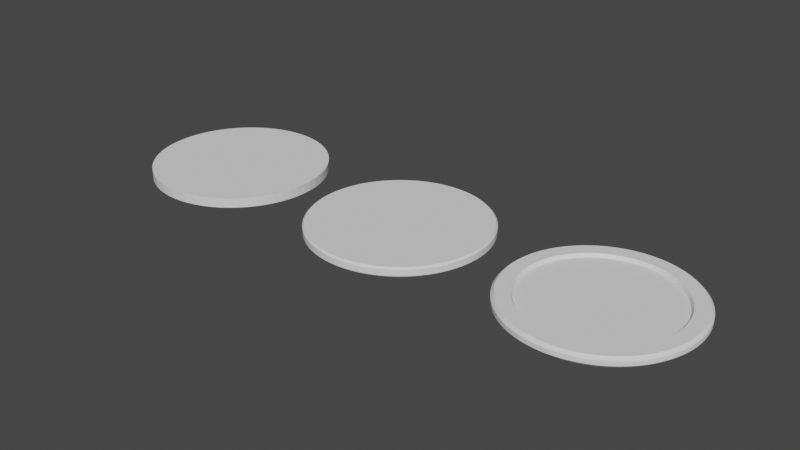 # Source: Basic_Circles.blend  (saved by Blender 2.81.16; exported with 4.5.12 LTS)
import bpy
from mathutils import Matrix  # noqa: F401  (used for matrix-valued properties, if any)

bpy.ops.wm.read_factory_settings(use_empty=True)
scene = bpy.context.scene
scene.name = 'Scene'

# ---- collections
col_collection = bpy.data.collections.new('Collection'); scene.collection.children.link(col_collection)

# ---- world
world_world = bpy.data.worlds.new('World'); scene.world = world_world
world_world.use_nodes = True; world_world.node_tree.nodes.clear()
_N = world_world.node_tree.nodes; _L = world_world.node_tree.links
n0 = _N.new('ShaderNodeOutputWorld'); n0.name = 'World Output'; n0.location = (300, 300)
n1 = _N.new('ShaderNodeBackground'); n1.name = 'Background'; n1.location = (10, 300)
n1.inputs[0].default_value = (0.05088, 0.05088, 0.05088, 1.0)
_L.new(n1.outputs[0], n0.inputs[0])
n0.is_active_output = True
world_world.color = (0.05088, 0.05088, 0.05088)
world_world.use_sun_shadow = False
world_world.sun_shadow_jitter_overblur = 0.0

# ---- meshes
me_cylinder_005 = bpy.data.meshes.new('Cylinder.005')
me_cylinder_005.from_pydata([(6.39e-07, 1.0, -0.05512), (6.39e-07, 1.0, 0.05512), (0.09802, 0.9952, -0.05512), (0.09802, 0.9952, 0.05512), (0.1951, 0.9808, -0.05512), (0.1951, 0.9808, 0.05512), (0.2903, 0.9569, -0.05512), (0.2903, 0.9569, 0.05512), (0.3827, 0.9239, -0.05512), (0.3827, 0.9239, 0.05512), (0.4714, 0.8819, -0.05512), (0.4714, 0.8819, 0.05512), (0.5556, 0.8315, -0.05512), (0.5556, 0.8315, 0.05512), (0.6344, 0.773, -0.05512), (0.6344, 0.773, 0.05512), (0.7071, 0.7071, -0.05512), (0.7071, 0.7071, 0.05512), (0.773, 0.6344, -0.05512), (0.773, 0.6344, 0.05512), (0.8315, 0.5556, -0.05512), (0.8315, 0.5556, 0.05512), (0.8819, 0.4714, -0.05512), (0.8819, 0.4714, 0.05512), (0.9239, 0.3827, -0.05512), (0.9239, 0.3827, 0.05512), (0.9569, 0.2903, -0.05512), (0.9569, 0.2903, 0.05512), (0.9808, 0.1951, -0.05512), (0.9808, 0.1951, 0.05512), (0.9952, 0.09802, -0.05512), (0.9952, 0.09802, 0.05512), (1.0, 8.202e-08, -0.05512), (1.0, 8.202e-08, 0.05512), (0.9952, -0.09802, -0.05512), (0.9952, -0.09802, 0.05512), (0.9808, -0.1951, -0.05512), (0.9808, -0.1951, 0.05512), (0.9569, -0.2903, -0.05512), (0.9569, -0.2903, 0.05512), (0.9239, -0.3827, -0.05512), (0.9239, -0.3827, 0.05512), (0.8819, -0.4714, -0.05512), (0.8819, -0.4714, 0.05512), (0.8315, -0.5556, -0.05512), (0.8315, -0.5556, 0.05512), (0.773, -0.6344, -0.05512), (0.773, -0.6344, 0.05512), (0.7071, -0.7071, -0.05512), (0.7071, -0.7071, 0.05512), (0.6344, -0.773, -0.05512), (0.6344, -0.773, 0.05512), (0.5556, -0.8315, -0.05512), (0.5556, -0.8315, 0.05512), (0.4714, -0.8819, -0.05512), (0.4714, -0.8819, 0.05512), (0.3827, -0.9239, -0.05512), (0.3827, -0.9239, 0.05512), (0.2903, -0.9569, -0.05512), (0.2903, -0.9569, 0.05512), (0.1951, -0.9808, -0.05512), (0.1951, -0.9808, 0.05512), (0.09802, -0.9952, -0.05512), (0.09802, -0.9952, 0.05512), (-1.637e-07, -1.0, -0.05512), (-1.637e-07, -1.0, 0.05512), (-0.09802, -0.9952, -0.05512), (-0.09802, -0.9952, 0.05512), (-0.1951, -0.9808, -0.05512), (-0.1951, -0.9808, 0.05512), (-0.2903, -0.9569, -0.05512), (-0.2903, -0.9569, 0.05512), (-0.3827, -0.9239, -0.05512), (-0.3827, -0.9239, 0.05512), (-0.4714, -0.8819, -0.05512), (-0.4714, -0.8819, 0.05512), (-0.5556, -0.8315, -0.05512), (-0.5556, -0.8315, 0.05512), (-0.6344, -0.773, -0.05512), (-0.6344, -0.773, 0.05512), (-0.7071, -0.7071, -0.05512), (-0.7071, -0.7071, 0.05512), (-0.773, -0.6344, -0.05512), (-0.773, -0.6344, 0.05512), (-0.8315, -0.5556, -0.05512), (-0.8315, -0.5556, 0.05512), (-0.8819, -0.4714, -0.05512), (-0.8819, -0.4714, 0.05512), (-0.9239, -0.3827, -0.05512), (-0.9239, -0.3827, 0.05512), (-0.9569, -0.2903, -0.05512), (-0.9569, -0.2903, 0.05512), (-0.9808, -0.1951, -0.05512), (-0.9808, -0.1951, 0.05512), (-0.9952, -0.09802, -0.05512), (-0.9952, -0.09802, 0.05512), (-1.0, -2.2e-07, -0.05512), (-1.0, -2.2e-07, 0.05512), (-0.9952, 0.09802, -0.05512), (-0.9952, 0.09802, 0.05512), (-0.9808, 0.1951, -0.05512), (-0.9808, 0.1951, 0.05512), (-0.9569, 0.2903, -0.05512), (-0.9569, 0.2903, 0.05512), (-0.9239, 0.3827, -0.05512), (-0.9239, 0.3827, 0.05512), (-0.8819, 0.4714, -0.05512), (-0.8819, 0.4714, 0.05512), (-0.8315, 0.5556, -0.05512), (-0.8315, 0.5556, 0.05512), (-0.773, 0.6344, -0.05512), (-0.773, 0.6344, 0.05512), (-0.7071, 0.7071, -0.05512), (-0.7071, 0.7071, 0.05512), (-0.6344, 0.773, -0.05512), (-0.6344, 0.773, 0.05512), (-0.5556, 0.8315, -0.05512), (-0.5556, 0.8315, 0.05512), (-0.4714, 0.8819, -0.05512), (-0.4714, 0.8819, 0.05512), (-0.3827, 0.9239, -0.05512), (-0.3827, 0.9239, 0.05512), (-0.2903, 0.9569, -0.05512), (-0.2903, 0.9569, 0.05512), (-0.1951, 0.9808, -0.05512), (-0.1951, 0.9808, 0.05512), (-0.09802, 0.9952, -0.05512), (-0.09802, 0.9952, 0.05512)], [], [(0, 1, 3, 2), (2, 3, 5, 4), (4, 5, 7, 6), (6, 7, 9, 8), (8, 9, 11, 10), (10, 11, 13, 12), (12, 13, 15, 14), (14, 15, 17, 16), (16, 17, 19, 18), (18, 19, 21, 20), (20, 21, 23, 22), (22, 23, 25, 24), (24, 25, 27, 26), (26, 27, 29, 28), (28, 29, 31, 30), (30, 31, 33, 32), (32, 33, 35, 34), (34, 35, 37, 36), (36, 37, 39, 38), (38, 39, 41, 40), (40, 41, 43, 42), (42, 43, 45, 44), (44, 45, 47, 46), (46, 47, 49, 48), (48, 49, 51, 50), (50, 51, 53, 52), (52, 53, 55, 54), (54, 55, 57, 56), (56, 57, 59, 58), (58, 59, 61, 60), (60, 61, 63, 62), (62, 63, 65, 64), (64, 65, 67, 66), (66, 67, 69, 68), (68, 69, 71, 70), (70, 71, 73, 72), (72, 73, 75, 74), (74, 75, 77, 76), (76, 77, 79, 78), (78, 79, 81, 80), (80, 81, 83, 82), (82, 83, 85, 84), (84, 85, 87, 86), (86, 87, 89, 88), (88, 89, 91, 90), (90, 91, 93, 92), (92, 93, 95, 94), (94, 95, 97, 96), (96, 97, 99, 98), (98, 99, 101, 100), (100, 101, 103, 102), (102, 103, 105, 104), (104, 105, 107, 106), (106, 107, 109, 108), (108, 109, 111, 110), (110, 111, 113, 112), (112, 113, 115, 114), (114, 115, 117, 116), (116, 117, 119, 118), (118, 119, 121, 120), (120, 121, 123, 122), (122, 123, 125, 124), (3, 1, 127, 125, 123, 121, 119, 117, 115, 113, 111, 109, 107, 105, 103, 101, 99, 97, 95, 93, 91, 89, 87, 85, 83, 81, 79, 77, 75, 73, 71, 69, 67, 65, 63, 61, 59, 57, 55, 53, 51, 49, 47, 45, 43, 41, 39, 37, 35, 33, 31, 29, 27, 25, 23, 21, 19, 17, 15, 13, 11, 9, 7, 5), (124, 125, 127, 126), (126, 127, 1, 0), (0, 2, 4, 6, 8, 10, 12, 14, 16, 18, 20, 22, 24, 26, 28, 30, 32, 34, 36, 38, 40, 42, 44, 46, 48, 50, 52, 54, 56, 58, 60, 62, 64, 66, 68, 70, 72, 74, 76, 78, 80, 82, 84, 86, 88, 90, 92, 94, 96, 98, 100, 102, 104, 106, 108, 110, 112, 114, 116, 118, 120, 122, 124, 126)])
_uv = me_cylinder_005.uv_layers.new(name='UVMap')
_uv.uv.foreach_set('vector', [1.0, 0.5, 1.0, 1.0, 0.9844, 1.0, 0.9844, 0.5, 0.9844, 0.5, 0.9844, 1.0, 0.9688, 1.0, 0.9688, 0.5, 0.9688, 0.5, 0.9688, 1.0, 0.9531, 1.0, 0.9531, 0.5, 0.9531, 0.5, 0.9531, 1.0, 0.9375, 1.0, 0.9375, 0.5, 0.9375, 0.5, 0.9375, 1.0, 0.9219, 1.0, 0.9219, 0.5, 0.9219, 0.5, 0.9219, 1.0, 0.9062, 1.0, 0.9062, 0.5, 0.9062, 0.5, 0.9062, 1.0, 0.8906, 1.0, 0.8906, 0.5, 0.8906, 0.5, 0.8906, 1.0, 0.875, 1.0, 0.875, 0.5, 0.875, 0.5, 0.875, 1.0, 0.8594, 1.0, 0.8594, 0.5, 0.8594, 0.5, 0.8594, 1.0, 0.8438, 1.0, 0.8438, 0.5, 0.8438, 0.5, 0.8438, 1.0, 0.8281, 1.0, 0.8281, 0.5, 0.8281, 0.5, 0.8281, 1.0, 0.8125, 1.0, 0.8125, 0.5, 0.8125, 0.5, 0.8125, 1.0, 0.7969, 1.0, 0.7969, 0.5, 0.7969, 0.5, 0.7969, 1.0, 0.7812, 1.0, 0.7812, 0.5, 0.7812, 0.5, 0.7812, 1.0, 0.7656, 1.0, 0.7656, 0.5, 0.7656, 0.5, 0.7656, 1.0, 0.75, 1.0, 0.75, 0.5, 0.75, 0.5, 0.75, 1.0, 0.7344, 1.0, 0.7344, 0.5, 0.7344, 0.5, 0.7344, 1.0, 0.7188, 1.0, 0.7188, 0.5, 0.7188, 0.5, 0.7188, 1.0, 0.7031, 1.0, 0.7031, 0.5, 0.7031, 0.5, 0.7031, 1.0, 0.6875, 1.0, 0.6875, 0.5, 0.6875, 0.5, 0.6875, 1.0, 0.6719, 1.0, 0.6719, 0.5, 0.6719, 0.5, 0.6719, 1.0, 0.6562, 1.0, 0.6562, 0.5, 0.6562, 0.5, 0.6562, 1.0, 0.6406, 1.0, 0.6406, 0.5, 0.6406, 0.5, 0.6406, 1.0, 0.625, 1.0, 0.625, 0.5, 0.625, 0.5, 0.625, 1.0, 0.6094, 1.0, 0.6094, 0.5, 0.6094, 0.5, 0.6094, 1.0, 0.5938, 1.0, 0.5938, 0.5, 0.5938, 0.5, 0.5938, 1.0, 0.5781, 1.0, 0.5781, 0.5, 0.5781, 0.5, 0.5781, 1.0, 0.5625, 1.0, 0.5625, 0.5, 0.5625, 0.5, 0.5625, 1.0, 0.5469, 1.0, 0.5469, 0.5, 0.5469, 0.5, 0.5469, 1.0, 0.5312, 1.0, 0.5312, 0.5, 0.5312, 0.5, 0.5312, 1.0, 0.5156, 1.0, 0.5156, 0.5, 0.5156, 0.5, 0.5156, 1.0, 0.5, 1.0, 0.5, 0.5, 0.5, 0.5, 0.5, 1.0, 0.4844, 1.0, 0.4844, 0.5, 0.4844, 0.5, 0.4844, 1.0, 0.4688, 1.0, 0.4688, 0.5, 0.4688, 0.5, 0.4688, 1.0, 0.4531, 1.0, 0.4531, 0.5, 0.4531, 0.5, 0.4531, 1.0, 0.4375, 1.0, 0.4375, 0.5, 0.4375, 0.5, 0.4375, 1.0, 0.4219, 1.0, 0.4219, 0.5, 0.4219, 0.5, 0.4219, 1.0, 0.4062, 1.0, 0.4062, 0.5, 0.4062, 0.5, 0.4062, 1.0, 0.3906, 1.0, 0.3906, 0.5, 0.3906, 0.5, 0.3906, 1.0, 0.375, 1.0, 0.375, 0.5, 0.375, 0.5, 0.375, 1.0, 0.3594, 1.0, 0.3594, 0.5, 0.3594, 0.5, 0.3594, 1.0, 0.3438, 1.0, 0.3438, 0.5, 0.3438, 0.5, 0.3438, 1.0, 0.3281, 1.0, 0.3281, 0.5, 0.3281, 0.5, 0.3281, 1.0, 0.3125, 1.0, 0.3125, 0.5, 0.3125, 0.5, 0.3125, 1.0, 0.2969, 1.0, 0.2969, 0.5, 0.2969, 0.5, 0.2969, 1.0, 0.2812, 1.0, 0.2812, 0.5, 0.2812, 0.5, 0.2812, 1.0, 0.2656, 1.0, 0.2656, 0.5, 0.2656, 0.5, 0.2656, 1.0, 0.25, 1.0, 0.25, 0.5, 0.25, 0.5, 0.25, 1.0, 0.2344, 1.0, 0.2344, 0.5, 0.2344, 0.5, 0.2344, 1.0, 0.2188, 1.0, 0.2188, 0.5, 0.2188, 0.5, 0.2188, 1.0, 0.2031, 1.0, 0.2031, 0.5, 0.2031, 0.5, 0.2031, 1.0, 0.1875, 1.0, 0.1875, 0.5, 0.1875, 0.5, 0.1875, 1.0, 0.1719, 1.0, 0.1719, 0.5, 0.1719, 0.5, 0.1719, 1.0, 0.1562, 1.0, 0.1562, 0.5, 0.1562, 0.5, 0.1562, 1.0, 0.1406, 1.0, 0.1406, 0.5, 0.1406, 0.5, 0.1406, 1.0, 0.125, 1.0, 0.125, 0.5, 0.125, 0.5, 0.125, 1.0, 0.1094, 1.0, 0.1094, 0.5, 0.1094, 0.5, 0.1094, 1.0, 0.09375, 1.0, 0.09375, 0.5, 0.09375, 0.5, 0.09375, 1.0, 0.07812, 1.0, 0.07812, 0.5, 0.07812, 0.5, 0.07812, 1.0, 0.0625, 1.0, 0.0625, 0.5, 0.0625, 0.5, 0.0625, 1.0, 0.04688, 1.0, 0.04688, 0.5, 0.04688, 0.5, 0.04688, 1.0, 0.03125, 1.0, 0.03125, 0.5, 0.2735, 0.4888, 0.25, 0.49, 0.2265, 0.4888, 0.2032, 0.4854, 0.1803, 0.4797, 0.1582, 0.4717, 0.1369, 0.4617, 0.1167, 0.4496, 0.09775, 0.4355, 0.08029, 0.4197, 0.06448, 0.4023, 0.05045, 0.3833, 0.03834, 0.3631, 0.02827, 0.3418, 0.02033, 0.3197, 0.01461, 0.2968, 0.01116, 0.2735, 0.01, 0.25, 0.01116, 0.2265, 0.01461, 0.2032, 0.02033, 0.1803, 0.02827, 0.1582, 0.03834, 0.1369, 0.05045, 0.1167, 0.06448, 0.09775, 0.08029, 0.08029, 0.09775, 0.06448, 0.1167, 0.05045, 0.1369, 0.03834, 0.1582, 0.02827, 0.1803, 0.02033, 0.2032, 0.01461, 0.2265, 0.01116, 0.25, 0.01, 0.2735, 0.01116, 0.2968, 0.01461, 0.3197, 0.02033, 0.3418, 0.02827, 0.3631, 0.03834, 0.3833, 0.05045, 0.4023, 0.06448, 0.4197, 0.08029, 0.4355, 0.09775, 0.4496, 0.1167, 0.4617, 0.1369, 0.4717, 0.1582, 0.4797, 0.1803, 0.4854, 0.2032, 0.4888, 0.2265, 0.49, 0.25, 0.4888, 0.2735, 0.4854, 0.2968, 0.4797, 0.3197, 0.4717, 0.3418, 0.4617, 0.3631, 0.4496, 0.3833, 0.4355, 0.4023, 0.4197, 0.4197, 0.4023, 0.4355, 0.3833, 0.4496, 0.3631, 0.4617, 0.3418, 0.4717, 0.3197, 0.4797, 0.2968, 0.4854, 0.03125, 0.5, 0.03125, 1.0, 0.01562, 1.0, 0.01562, 0.5, 0.01562, 0.5, 0.01562, 1.0, 0.0, 1.0, 0.0, 0.5, 0.75, 0.49, 0.7735, 0.4888, 0.7968, 0.4854, 0.8197, 0.4797, 0.8418, 0.4717, 0.8631, 0.4617, 0.8833, 0.4496, 0.9023, 0.4355, 0.9197, 0.4197, 0.9355, 0.4023, 0.9496, 0.3833, 0.9617, 0.3631, 0.9717, 0.3418, 0.9797, 0.3197, 0.9854, 0.2968, 0.9888, 0.2735, 0.99, 0.25, 0.9888, 0.2265, 0.9854, 0.2032, 0.9797, 0.1803, 0.9717, 0.1582, 0.9617, 0.1369, 0.9496, 0.1167, 0.9355, 0.09775, 0.9197, 0.08029, 0.9023, 0.06448, 0.8833, 0.05045, 0.8631, 0.03834, 0.8418, 0.02827, 0.8197, 0.02033, 0.7968, 0.01461, 0.7735, 0.01116, 0.75, 0.01, 0.7265, 0.01116, 0.7032, 0.01461, 0.6803, 0.02033, 0.6582, 0.02827, 0.6369, 0.03834, 0.6167, 0.05045, 0.5977, 0.06448, 0.5803, 0.08029, 0.5645, 0.09775, 0.5504, 0.1167, 0.5383, 0.1369, 0.5283, 0.1582, 0.5203, 0.1803, 0.5146, 0.2032, 0.5112, 0.2265, 0.51, 0.25, 0.5112, 0.2735, 0.5146, 0.2968, 0.5203, 0.3197, 0.5283, 0.3418, 0.5383, 0.3631, 0.5504, 0.3833, 0.5645, 0.4023, 0.5803, 0.4197, 0.5977, 0.4355, 0.6167, 0.4496, 0.6369, 0.4617, 0.6582, 0.4717, 0.6803, 0.4797, 0.7032, 0.4854, 0.7265, 0.4888])
me_cylinder_005.use_remesh_fix_poles = True
me_cylinder_005.use_remesh_preserve_attributes = False
me_cylinder_005.use_mirror_vertex_groups = False
me_cylinder_005.update()
me_cylinder_002 = bpy.data.meshes.new('Cylinder.002')
me_cylinder_002.from_pydata([(6.39e-07, 1.0, -0.05512), (6.39e-07, 1.0, 0.05512), (0.09802, 0.9952, -0.05512), (0.09802, 0.9952, 0.05512), (0.1951, 0.9808, -0.05512), (0.1951, 0.9808, 0.05512), (0.2903, 0.9569, -0.05512), (0.2903, 0.9569, 0.05512), (0.3827, 0.9239, -0.05512), (0.3827, 0.9239, 0.05512), (0.4714, 0.8819, -0.05512), (0.4714, 0.8819, 0.05512), (0.5556, 0.8315, -0.05512), (0.5556, 0.8315, 0.05512), (0.6344, 0.773, -0.05512), (0.6344, 0.773, 0.05512), (0.7071, 0.7071, -0.05512), (0.7071, 0.7071, 0.05512), (0.773, 0.6344, -0.05512), (0.773, 0.6344, 0.05512), (0.8315, 0.5556, -0.05512), (0.8315, 0.5556, 0.05512), (0.8819, 0.4714, -0.05512), (0.8819, 0.4714, 0.05512), (0.9239, 0.3827, -0.05512), (0.9239, 0.3827, 0.05512), (0.9569, 0.2903, -0.05512), (0.9569, 0.2903, 0.05512), (0.9808, 0.1951, -0.05512), (0.9808, 0.1951, 0.05512), (0.9952, 0.09802, -0.05512), (0.9952, 0.09802, 0.05512), (1.0, 8.202e-08, -0.05512), (1.0, 8.202e-08, 0.05512), (0.9952, -0.09802, -0.05512), (0.9952, -0.09802, 0.05512), (0.9808, -0.1951, -0.05512), (0.9808, -0.1951, 0.05512), (0.9569, -0.2903, -0.05512), (0.9569, -0.2903, 0.05512), (0.9239, -0.3827, -0.05512), (0.9239, -0.3827, 0.05512), (0.8819, -0.4714, -0.05512), (0.8819, -0.4714, 0.05512), (0.8315, -0.5556, -0.05512), (0.8315, -0.5556, 0.05512), (0.773, -0.6344, -0.05512), (0.773, -0.6344, 0.05512), (0.7071, -0.7071, -0.05512), (0.7071, -0.7071, 0.05512), (0.6344, -0.773, -0.05512), (0.6344, -0.773, 0.05512), (0.5556, -0.8315, -0.05512), (0.5556, -0.8315, 0.05512), (0.4714, -0.8819, -0.05512), (0.4714, -0.8819, 0.05512), (0.3827, -0.9239, -0.05512), (0.3827, -0.9239, 0.05512), (0.2903, -0.9569, -0.05512), (0.2903, -0.9569, 0.05512), (0.1951, -0.9808, -0.05512), (0.1951, -0.9808, 0.05512), (0.09802, -0.9952, -0.05512), (0.09802, -0.9952, 0.05512), (-1.637e-07, -1.0, -0.05512), (-1.637e-07, -1.0, 0.05512), (-0.09802, -0.9952, -0.05512), (-0.09802, -0.9952, 0.05512), (-0.1951, -0.9808, -0.05512), (-0.1951, -0.9808, 0.05512), (-0.2903, -0.9569, -0.05512), (-0.2903, -0.9569, 0.05512), (-0.3827, -0.9239, -0.05512), (-0.3827, -0.9239, 0.05512), (-0.4714, -0.8819, -0.05512), (-0.4714, -0.8819, 0.05512), (-0.5556, -0.8315, -0.05512), (-0.5556, -0.8315, 0.05512), (-0.6344, -0.773, -0.05512), (-0.6344, -0.773, 0.05512), (-0.7071, -0.7071, -0.05512), (-0.7071, -0.7071, 0.05512), (-0.773, -0.6344, -0.05512), (-0.773, -0.6344, 0.05512), (-0.8315, -0.5556, -0.05512), (-0.8315, -0.5556, 0.05512), (-0.8819, -0.4714, -0.05512), (-0.8819, -0.4714, 0.05512), (-0.9239, -0.3827, -0.05512), (-0.9239, -0.3827, 0.05512), (-0.9569, -0.2903, -0.05512), (-0.9569, -0.2903, 0.05512), (-0.9808, -0.1951, -0.05512), (-0.9808, -0.1951, 0.05512), (-0.9952, -0.09802, -0.05512), (-0.9952, -0.09802, 0.05512), (-1.0, -2.2e-07, -0.05512), (-1.0, -2.2e-07, 0.05512), (-0.9952, 0.09802, -0.05512), (-0.9952, 0.09802, 0.05512), (-0.9808, 0.1951, -0.05512), (-0.9808, 0.1951, 0.05512), (-0.9569, 0.2903, -0.05512), (-0.9569, 0.2903, 0.05512), (-0.9239, 0.3827, -0.05512), (-0.9239, 0.3827, 0.05512), (-0.8819, 0.4714, -0.05512), (-0.8819, 0.4714, 0.05512), (-0.8315, 0.5556, -0.05512), (-0.8315, 0.5556, 0.05512), (-0.773, 0.6344, -0.05512), (-0.773, 0.6344, 0.05512), (-0.7071, 0.7071, -0.05512), (-0.7071, 0.7071, 0.05512), (-0.6344, 0.773, -0.05512), (-0.6344, 0.773, 0.05512), (-0.5556, 0.8315, -0.05512), (-0.5556, 0.8315, 0.05512), (-0.4714, 0.8819, -0.05512), (-0.4714, 0.8819, 0.05512), (-0.3827, 0.9239, -0.05512), (-0.3827, 0.9239, 0.05512), (-0.2903, 0.9569, -0.05512), (-0.2903, 0.9569, 0.05512), (-0.1951, 0.9808, -0.05512), (-0.1951, 0.9808, 0.05512), (-0.09802, 0.9952, -0.05512), (-0.09802, 0.9952, 0.05512)], [], [(0, 1, 3, 2), (2, 3, 5, 4), (4, 5, 7, 6), (6, 7, 9, 8), (8, 9, 11, 10), (10, 11, 13, 12), (12, 13, 15, 14), (14, 15, 17, 16), (16, 17, 19, 18), (18, 19, 21, 20), (20, 21, 23, 22), (22, 23, 25, 24), (24, 25, 27, 26), (26, 27, 29, 28), (28, 29, 31, 30), (30, 31, 33, 32), (32, 33, 35, 34), (34, 35, 37, 36), (36, 37, 39, 38), (38, 39, 41, 40), (40, 41, 43, 42), (42, 43, 45, 44), (44, 45, 47, 46), (46, 47, 49, 48), (48, 49, 51, 50), (50, 51, 53, 52), (52, 53, 55, 54), (54, 55, 57, 56), (56, 57, 59, 58), (58, 59, 61, 60), (60, 61, 63, 62), (62, 63, 65, 64), (64, 65, 67, 66), (66, 67, 69, 68), (68, 69, 71, 70), (70, 71, 73, 72), (72, 73, 75, 74), (74, 75, 77, 76), (76, 77, 79, 78), (78, 79, 81, 80), (80, 81, 83, 82), (82, 83, 85, 84), (84, 85, 87, 86), (86, 87, 89, 88), (88, 89, 91, 90), (90, 91, 93, 92), (92, 93, 95, 94), (94, 95, 97, 96), (96, 97, 99, 98), (98, 99, 101, 100), (100, 101, 103, 102), (102, 103, 105, 104), (104, 105, 107, 106), (106, 107, 109, 108), (108, 109, 111, 110), (110, 111, 113, 112), (112, 113, 115, 114), (114, 115, 117, 116), (116, 117, 119, 118), (118, 119, 121, 120), (120, 121, 123, 122), (122, 123, 125, 124), (3, 1, 127, 125, 123, 121, 119, 117, 115, 113, 111, 109, 107, 105, 103, 101, 99, 97, 95, 93, 91, 89, 87, 85, 83, 81, 79, 77, 75, 73, 71, 69, 67, 65, 63, 61, 59, 57, 55, 53, 51, 49, 47, 45, 43, 41, 39, 37, 35, 33, 31, 29, 27, 25, 23, 21, 19, 17, 15, 13, 11, 9, 7, 5), (124, 125, 127, 126), (126, 127, 1, 0), (0, 2, 4, 6, 8, 10, 12, 14, 16, 18, 20, 22, 24, 26, 28, 30, 32, 34, 36, 38, 40, 42, 44, 46, 48, 50, 52, 54, 56, 58, 60, 62, 64, 66, 68, 70, 72, 74, 76, 78, 80, 82, 84, 86, 88, 90, 92, 94, 96, 98, 100, 102, 104, 106, 108, 110, 112, 114, 116, 118, 120, 122, 124, 126)])
_uv = me_cylinder_002.uv_layers.new(name='UVMap')
_uv.uv.foreach_set('vector', [1.0, 0.5, 1.0, 1.0, 0.9844, 1.0, 0.9844, 0.5, 0.9844, 0.5, 0.9844, 1.0, 0.9688, 1.0, 0.9688, 0.5, 0.9688, 0.5, 0.9688, 1.0, 0.9531, 1.0, 0.9531, 0.5, 0.9531, 0.5, 0.9531, 1.0, 0.9375, 1.0, 0.9375, 0.5, 0.9375, 0.5, 0.9375, 1.0, 0.9219, 1.0, 0.9219, 0.5, 0.9219, 0.5, 0.9219, 1.0, 0.9062, 1.0, 0.9062, 0.5, 0.9062, 0.5, 0.9062, 1.0, 0.8906, 1.0, 0.8906, 0.5, 0.8906, 0.5, 0.8906, 1.0, 0.875, 1.0, 0.875, 0.5, 0.875, 0.5, 0.875, 1.0, 0.8594, 1.0, 0.8594, 0.5, 0.8594, 0.5, 0.8594, 1.0, 0.8438, 1.0, 0.8438, 0.5, 0.8438, 0.5, 0.8438, 1.0, 0.8281, 1.0, 0.8281, 0.5, 0.8281, 0.5, 0.8281, 1.0, 0.8125, 1.0, 0.8125, 0.5, 0.8125, 0.5, 0.8125, 1.0, 0.7969, 1.0, 0.7969, 0.5, 0.7969, 0.5, 0.7969, 1.0, 0.7812, 1.0, 0.7812, 0.5, 0.7812, 0.5, 0.7812, 1.0, 0.7656, 1.0, 0.7656, 0.5, 0.7656, 0.5, 0.7656, 1.0, 0.75, 1.0, 0.75, 0.5, 0.75, 0.5, 0.75, 1.0, 0.7344, 1.0, 0.7344, 0.5, 0.7344, 0.5, 0.7344, 1.0, 0.7188, 1.0, 0.7188, 0.5, 0.7188, 0.5, 0.7188, 1.0, 0.7031, 1.0, 0.7031, 0.5, 0.7031, 0.5, 0.7031, 1.0, 0.6875, 1.0, 0.6875, 0.5, 0.6875, 0.5, 0.6875, 1.0, 0.6719, 1.0, 0.6719, 0.5, 0.6719, 0.5, 0.6719, 1.0, 0.6562, 1.0, 0.6562, 0.5, 0.6562, 0.5, 0.6562, 1.0, 0.6406, 1.0, 0.6406, 0.5, 0.6406, 0.5, 0.6406, 1.0, 0.625, 1.0, 0.625, 0.5, 0.625, 0.5, 0.625, 1.0, 0.6094, 1.0, 0.6094, 0.5, 0.6094, 0.5, 0.6094, 1.0, 0.5938, 1.0, 0.5938, 0.5, 0.5938, 0.5, 0.5938, 1.0, 0.5781, 1.0, 0.5781, 0.5, 0.5781, 0.5, 0.5781, 1.0, 0.5625, 1.0, 0.5625, 0.5, 0.5625, 0.5, 0.5625, 1.0, 0.5469, 1.0, 0.5469, 0.5, 0.5469, 0.5, 0.5469, 1.0, 0.5312, 1.0, 0.5312, 0.5, 0.5312, 0.5, 0.5312, 1.0, 0.5156, 1.0, 0.5156, 0.5, 0.5156, 0.5, 0.5156, 1.0, 0.5, 1.0, 0.5, 0.5, 0.5, 0.5, 0.5, 1.0, 0.4844, 1.0, 0.4844, 0.5, 0.4844, 0.5, 0.4844, 1.0, 0.4688, 1.0, 0.4688, 0.5, 0.4688, 0.5, 0.4688, 1.0, 0.4531, 1.0, 0.4531, 0.5, 0.4531, 0.5, 0.4531, 1.0, 0.4375, 1.0, 0.4375, 0.5, 0.4375, 0.5, 0.4375, 1.0, 0.4219, 1.0, 0.4219, 0.5, 0.4219, 0.5, 0.4219, 1.0, 0.4062, 1.0, 0.4062, 0.5, 0.4062, 0.5, 0.4062, 1.0, 0.3906, 1.0, 0.3906, 0.5, 0.3906, 0.5, 0.3906, 1.0, 0.375, 1.0, 0.375, 0.5, 0.375, 0.5, 0.375, 1.0, 0.3594, 1.0, 0.3594, 0.5, 0.3594, 0.5, 0.3594, 1.0, 0.3438, 1.0, 0.3438, 0.5, 0.3438, 0.5, 0.3438, 1.0, 0.3281, 1.0, 0.3281, 0.5, 0.3281, 0.5, 0.3281, 1.0, 0.3125, 1.0, 0.3125, 0.5, 0.3125, 0.5, 0.3125, 1.0, 0.2969, 1.0, 0.2969, 0.5, 0.2969, 0.5, 0.2969, 1.0, 0.2812, 1.0, 0.2812, 0.5, 0.2812, 0.5, 0.2812, 1.0, 0.2656, 1.0, 0.2656, 0.5, 0.2656, 0.5, 0.2656, 1.0, 0.25, 1.0, 0.25, 0.5, 0.25, 0.5, 0.25, 1.0, 0.2344, 1.0, 0.2344, 0.5, 0.2344, 0.5, 0.2344, 1.0, 0.2188, 1.0, 0.2188, 0.5, 0.2188, 0.5, 0.2188, 1.0, 0.2031, 1.0, 0.2031, 0.5, 0.2031, 0.5, 0.2031, 1.0, 0.1875, 1.0, 0.1875, 0.5, 0.1875, 0.5, 0.1875, 1.0, 0.1719, 1.0, 0.1719, 0.5, 0.1719, 0.5, 0.1719, 1.0, 0.1562, 1.0, 0.1562, 0.5, 0.1562, 0.5, 0.1562, 1.0, 0.1406, 1.0, 0.1406, 0.5, 0.1406, 0.5, 0.1406, 1.0, 0.125, 1.0, 0.125, 0.5, 0.125, 0.5, 0.125, 1.0, 0.1094, 1.0, 0.1094, 0.5, 0.1094, 0.5, 0.1094, 1.0, 0.09375, 1.0, 0.09375, 0.5, 0.09375, 0.5, 0.09375, 1.0, 0.07812, 1.0, 0.07812, 0.5, 0.07812, 0.5, 0.07812, 1.0, 0.0625, 1.0, 0.0625, 0.5, 0.0625, 0.5, 0.0625, 1.0, 0.04688, 1.0, 0.04688, 0.5, 0.04688, 0.5, 0.04688, 1.0, 0.03125, 1.0, 0.03125, 0.5, 0.2735, 0.4888, 0.25, 0.49, 0.2265, 0.4888, 0.2032, 0.4854, 0.1803, 0.4797, 0.1582, 0.4717, 0.1369, 0.4617, 0.1167, 0.4496, 0.09775, 0.4355, 0.08029, 0.4197, 0.06448, 0.4023, 0.05045, 0.3833, 0.03834, 0.3631, 0.02827, 0.3418, 0.02033, 0.3197, 0.01461, 0.2968, 0.01116, 0.2735, 0.01, 0.25, 0.01116, 0.2265, 0.01461, 0.2032, 0.02033, 0.1803, 0.02827, 0.1582, 0.03834, 0.1369, 0.05045, 0.1167, 0.06448, 0.09775, 0.08029, 0.08029, 0.09775, 0.06448, 0.1167, 0.05045, 0.1369, 0.03834, 0.1582, 0.02827, 0.1803, 0.02033, 0.2032, 0.01461, 0.2265, 0.01116, 0.25, 0.01, 0.2735, 0.01116, 0.2968, 0.01461, 0.3197, 0.02033, 0.3418, 0.02827, 0.3631, 0.03834, 0.3833, 0.05045, 0.4023, 0.06448, 0.4197, 0.08029, 0.4355, 0.09775, 0.4496, 0.1167, 0.4617, 0.1369, 0.4717, 0.1582, 0.4797, 0.1803, 0.4854, 0.2032, 0.4888, 0.2265, 0.49, 0.25, 0.4888, 0.2735, 0.4854, 0.2968, 0.4797, 0.3197, 0.4717, 0.3418, 0.4617, 0.3631, 0.4496, 0.3833, 0.4355, 0.4023, 0.4197, 0.4197, 0.4023, 0.4355, 0.3833, 0.4496, 0.3631, 0.4617, 0.3418, 0.4717, 0.3197, 0.4797, 0.2968, 0.4854, 0.03125, 0.5, 0.03125, 1.0, 0.01562, 1.0, 0.01562, 0.5, 0.01562, 0.5, 0.01562, 1.0, 0.0, 1.0, 0.0, 0.5, 0.75, 0.49, 0.7735, 0.4888, 0.7968, 0.4854, 0.8197, 0.4797, 0.8418, 0.4717, 0.8631, 0.4617, 0.8833, 0.4496, 0.9023, 0.4355, 0.9197, 0.4197, 0.9355, 0.4023, 0.9496, 0.3833, 0.9617, 0.3631, 0.9717, 0.3418, 0.9797, 0.3197, 0.9854, 0.2968, 0.9888, 0.2735, 0.99, 0.25, 0.9888, 0.2265, 0.9854, 0.2032, 0.9797, 0.1803, 0.9717, 0.1582, 0.9617, 0.1369, 0.9496, 0.1167, 0.9355, 0.09775, 0.9197, 0.08029, 0.9023, 0.06448, 0.8833, 0.05045, 0.8631, 0.03834, 0.8418, 0.02827, 0.8197, 0.02033, 0.7968, 0.01461, 0.7735, 0.01116, 0.75, 0.01, 0.7265, 0.01116, 0.7032, 0.01461, 0.6803, 0.02033, 0.6582, 0.02827, 0.6369, 0.03834, 0.6167, 0.05045, 0.5977, 0.06448, 0.5803, 0.08029, 0.5645, 0.09775, 0.5504, 0.1167, 0.5383, 0.1369, 0.5283, 0.1582, 0.5203, 0.1803, 0.5146, 0.2032, 0.5112, 0.2265, 0.51, 0.25, 0.5112, 0.2735, 0.5146, 0.2968, 0.5203, 0.3197, 0.5283, 0.3418, 0.5383, 0.3631, 0.5504, 0.3833, 0.5645, 0.4023, 0.5803, 0.4197, 0.5977, 0.4355, 0.6167, 0.4496, 0.6369, 0.4617, 0.6582, 0.4717, 0.6803, 0.4797, 0.7032, 0.4854, 0.7265, 0.4888])
me_cylinder_002.use_remesh_fix_poles = True
me_cylinder_002.use_remesh_preserve_attributes = False
me_cylinder_002.use_mirror_vertex_groups = False
me_cylinder_002.update()
me_cylinder_004 = bpy.data.meshes.new('Cylinder.004')
me_cylinder_004.from_pydata([(6.466e-07, 0.97, -0.06394), (-0.02996, 0.9985, -0.03394), (0.02996, 0.9985, -0.03394), (6.466e-07, 0.97, 0.0463), (0.02996, 0.9985, 0.0163), (-0.02996, 0.9985, 0.0163), (0.09507, 0.9653, -0.06394), (0.06805, 0.9967, -0.03394), (0.1277, 0.9908, -0.03394), (0.09507, 0.9653, 0.0463), (0.1277, 0.9908, 0.0163), (0.06805, 0.9967, 0.0163), (0.1892, 0.9513, -0.06394), (0.1654, 0.9852, -0.03394), (0.2242, 0.9735, -0.03394), (0.1892, 0.9513, 0.0463), (0.2242, 0.9735, 0.0163), (0.1654, 0.9852, 0.0163), (0.2816, 0.9282, -0.06394), (0.2612, 0.9642, -0.03394), (0.3185, 0.9468, -0.03394), (0.2816, 0.9282, 0.0463), (0.3185, 0.9468, 0.0163), (0.2612, 0.9642, 0.0163), (0.3712, 0.8961, -0.06394), (0.3544, 0.934, -0.03394), (0.4098, 0.9111, -0.03394), (0.3712, 0.8961, 0.0463), (0.4098, 0.9111, 0.0163), (0.3544, 0.934, 0.0163), (0.4572, 0.8554, -0.06394), (0.4443, 0.8947, -0.03394), (0.4971, 0.8665, -0.03394), (0.4572, 0.8554, 0.0463), (0.4971, 0.8665, 0.0163), (0.4443, 0.8947, 0.0163), (0.5389, 0.8065, -0.06394), (0.5298, 0.8469, -0.03394), (0.5797, 0.8136, -0.03394), (0.5389, 0.8065, 0.0463), (0.5797, 0.8136, 0.0163), (0.5298, 0.8469, 0.0163), (0.6153, 0.7498, -0.06394), (0.6103, 0.7909, -0.03394), (0.6566, 0.7529, -0.03394), (0.6153, 0.7498, 0.0463), (0.6566, 0.7529, 0.0163), (0.6103, 0.7909, 0.0163), (0.6859, 0.6859, -0.06394), (0.6849, 0.7273, -0.03394), (0.7273, 0.6849, -0.03394), (0.6859, 0.6859, 0.0463), (0.7273, 0.6849, 0.0163), (0.6849, 0.7273, 0.0163), (0.7498, 0.6153, -0.06394), (0.7529, 0.6566, -0.03394), (0.7909, 0.6103, -0.03394), (0.7498, 0.6153, 0.0463), (0.7909, 0.6103, 0.0163), (0.7529, 0.6566, 0.0163), (0.8065, 0.5389, -0.06394), (0.8136, 0.5797, -0.03394), (0.8469, 0.5298, -0.03394), (0.8065, 0.5389, 0.0463), (0.8469, 0.5298, 0.0163), (0.8136, 0.5797, 0.0163), (0.8554, 0.4572, -0.06394), (0.8665, 0.4971, -0.03394), (0.8947, 0.4443, -0.03394), (0.8554, 0.4572, 0.0463), (0.8947, 0.4443, 0.0163), (0.8665, 0.4971, 0.0163), (0.8961, 0.3712, -0.06394), (0.9111, 0.4098, -0.03394), (0.934, 0.3544, -0.03394), (0.8961, 0.3712, 0.0463), (0.934, 0.3544, 0.0163), (0.9111, 0.4098, 0.0163), (0.9282, 0.2816, -0.06394), (0.9468, 0.3185, -0.03394), (0.9642, 0.2612, -0.03394), (0.9282, 0.2816, 0.0463), (0.9642, 0.2612, 0.0163), (0.9468, 0.3185, 0.0163), (0.9513, 0.1892, -0.06394), (0.9735, 0.2242, -0.03394), (0.9852, 0.1654, -0.03394), (0.9513, 0.1892, 0.0463), (0.9852, 0.1654, 0.0163), (0.9735, 0.2242, 0.0163), (0.9653, 0.09507, -0.06394), (0.9908, 0.1277, -0.03394), (0.9967, 0.06805, -0.03394), (0.9653, 0.09507, 0.0463), (0.9967, 0.06805, 0.0163), (0.9908, 0.1277, 0.0163), (0.97, 9.162e-08, -0.06394), (0.9985, 0.02996, -0.03394), (0.9985, -0.02996, -0.03394), (0.97, 9.162e-08, 0.0463), (0.9985, -0.02996, 0.0163), (0.9985, 0.02996, 0.0163), (0.9653, -0.09507, -0.06394), (0.9967, -0.06805, -0.03394), (0.9908, -0.1277, -0.03394), (0.9653, -0.09507, 0.0463), (0.9908, -0.1277, 0.0163), (0.9967, -0.06805, 0.0163), (0.9513, -0.1892, -0.06394), (0.9852, -0.1654, -0.03394), (0.9735, -0.2242, -0.03394), (0.9513, -0.1892, 0.0463), (0.9735, -0.2242, 0.0163), (0.9852, -0.1654, 0.0163), (0.9282, -0.2816, -0.06394), (0.9642, -0.2612, -0.03394), (0.9468, -0.3185, -0.03394), (0.9282, -0.2816, 0.0463), (0.9468, -0.3185, 0.0163), (0.9642, -0.2612, 0.0163), (0.8961, -0.3712, -0.06394), (0.934, -0.3544, -0.03394), (0.9111, -0.4098, -0.03394), (0.8961, -0.3712, 0.0463), (0.9111, -0.4098, 0.0163), (0.934, -0.3544, 0.0163), (0.8554, -0.4572, -0.06394), (0.8947, -0.4443, -0.03394), (0.8665, -0.4971, -0.03394), (0.8554, -0.4572, 0.0463), (0.8665, -0.4971, 0.0163), (0.8947, -0.4443, 0.0163), (0.8065, -0.5389, -0.06394), (0.8469, -0.5298, -0.03394), (0.8136, -0.5797, -0.03394), (0.8065, -0.5389, 0.0463), (0.8136, -0.5797, 0.0163), (0.8469, -0.5298, 0.0163), (0.7498, -0.6153, -0.06394), (0.7909, -0.6103, -0.03394), (0.7529, -0.6566, -0.03394), (0.7498, -0.6153, 0.0463), (0.7529, -0.6566, 0.0163), (0.7909, -0.6103, 0.0163), (0.6859, -0.6859, -0.06394), (0.7273, -0.6849, -0.03394), (0.6849, -0.7273, -0.03394), (0.6859, -0.6859, 0.0463), (0.6849, -0.7273, 0.0163), (0.7273, -0.6849, 0.0163), (0.6153, -0.7498, -0.06394), (0.6566, -0.7529, -0.03394), (0.6103, -0.7909, -0.03394), (0.6153, -0.7498, 0.0463), (0.6103, -0.7909, 0.0163), (0.6566, -0.7529, 0.0163), (0.5389, -0.8065, -0.06394), (0.5797, -0.8136, -0.03394), (0.5298, -0.8469, -0.03394), (0.5389, -0.8065, 0.0463), (0.5298, -0.8469, 0.0163), (0.5797, -0.8136, 0.0163), (0.4572, -0.8554, -0.06394), (0.4971, -0.8665, -0.03394), (0.4443, -0.8947, -0.03394), (0.4572, -0.8554, 0.0463), (0.4443, -0.8947, 0.0163), (0.4971, -0.8665, 0.0163), (0.3712, -0.8961, -0.06394), (0.4098, -0.9111, -0.03394), (0.3544, -0.934, -0.03394), (0.3712, -0.8961, 0.0463), (0.3544, -0.934, 0.0163), (0.4098, -0.9111, 0.0163), (0.2816, -0.9282, -0.06394), (0.3185, -0.9468, -0.03394), (0.2612, -0.9642, -0.03394), (0.2816, -0.9282, 0.0463), (0.2612, -0.9642, 0.0163), (0.3185, -0.9468, 0.0163), (0.1892, -0.9513, -0.06394), (0.2242, -0.9735, -0.03394), (0.1654, -0.9852, -0.03394), (0.1892, -0.9513, 0.0463), (0.1654, -0.9852, 0.0163), (0.2242, -0.9735, 0.0163), (0.09507, -0.9653, -0.06394), (0.1277, -0.9908, -0.03394), (0.06805, -0.9967, -0.03394), (0.09507, -0.9653, 0.0463), (0.06805, -0.9967, 0.0163), (0.1277, -0.9908, 0.0163), (-1.774e-07, -0.97, -0.06394), (0.02996, -0.9985, -0.03394), (-0.02996, -0.9985, -0.03394), (-1.774e-07, -0.97, 0.0463), (-0.02996, -0.9985, 0.0163), (0.02996, -0.9985, 0.0163), (-0.09507, -0.9653, -0.06394), (-0.06805, -0.9967, -0.03394), (-0.1277, -0.9908, -0.03394), (-0.09507, -0.9653, 0.0463), (-0.1277, -0.9908, 0.0163), (-0.06805, -0.9967, 0.0163), (-0.1892, -0.9513, -0.06394), (-0.1654, -0.9852, -0.03394), (-0.2242, -0.9735, -0.03394), (-0.1892, -0.9513, 0.0463), (-0.2242, -0.9735, 0.0163), (-0.1654, -0.9852, 0.0163), (-0.2816, -0.9282, -0.06394), (-0.2612, -0.9642, -0.03394), (-0.3185, -0.9468, -0.03394), (-0.2816, -0.9282, 0.0463), (-0.3185, -0.9468, 0.0163), (-0.2612, -0.9642, 0.0163), (-0.3712, -0.8961, -0.06394), (-0.3544, -0.934, -0.03394), (-0.4098, -0.9111, -0.03394), (-0.3712, -0.8961, 0.0463), (-0.4098, -0.9111, 0.0163), (-0.3544, -0.934, 0.0163), (-0.4572, -0.8554, -0.06394), (-0.4443, -0.8947, -0.03394), (-0.4971, -0.8665, -0.03394), (-0.4572, -0.8554, 0.0463), (-0.4971, -0.8665, 0.0163), (-0.4443, -0.8947, 0.0163), (-0.5389, -0.8065, -0.06394), (-0.5298, -0.8469, -0.03394), (-0.5797, -0.8136, -0.03394), (-0.5389, -0.8065, 0.0463), (-0.5797, -0.8136, 0.0163), (-0.5298, -0.8469, 0.0163), (-0.6153, -0.7498, -0.06394), (-0.6103, -0.7909, -0.03394), (-0.6566, -0.7529, -0.03394), (-0.6153, -0.7498, 0.0463), (-0.6566, -0.7529, 0.0163), (-0.6103, -0.7909, 0.0163), (-0.6859, -0.6859, -0.06394), (-0.6849, -0.7273, -0.03394), (-0.7273, -0.6849, -0.03394), (-0.6859, -0.6859, 0.0463), (-0.7273, -0.6849, 0.0163), (-0.6849, -0.7273, 0.0163), (-0.7498, -0.6153, -0.06394), (-0.7529, -0.6566, -0.03394), (-0.7909, -0.6103, -0.03394), (-0.7498, -0.6153, 0.0463), (-0.7909, -0.6103, 0.0163), (-0.7529, -0.6566, 0.0163), (-0.8065, -0.5389, -0.06394), (-0.8136, -0.5797, -0.03394), (-0.8469, -0.5298, -0.03394), (-0.8065, -0.5389, 0.0463), (-0.8469, -0.5298, 0.0163), (-0.8136, -0.5797, 0.0163), (-0.8554, -0.4572, -0.06394), (-0.8665, -0.4971, -0.03394), (-0.8947, -0.4443, -0.03394), (-0.8554, -0.4572, 0.0463), (-0.8947, -0.4443, 0.0163), (-0.8665, -0.4971, 0.0163), (-0.8961, -0.3712, -0.06394), (-0.9111, -0.4098, -0.03394), (-0.934, -0.3544, -0.03394), (-0.8961, -0.3712, 0.0463), (-0.934, -0.3544, 0.0163), (-0.9111, -0.4098, 0.0163), (-0.9282, -0.2816, -0.06394), (-0.9468, -0.3185, -0.03394), (-0.9642, -0.2612, -0.03394), (-0.9282, -0.2816, 0.0463), (-0.9642, -0.2612, 0.0163), (-0.9468, -0.3185, 0.0163), (-0.9513, -0.1892, -0.06394), (-0.9735, -0.2242, -0.03394), (-0.9852, -0.1654, -0.03394), (-0.9513, -0.1892, 0.0463), (-0.9852, -0.1654, 0.0163), (-0.9735, -0.2242, 0.0163), (-0.9653, -0.09507, -0.06394), (-0.9908, -0.1277, -0.03394), (-0.9967, -0.06805, -0.03394), (-0.9653, -0.09507, 0.0463), (-0.9967, -0.06805, 0.0163), (-0.9908, -0.1277, 0.0163), (-0.97, -1.922e-07, -0.06394), (-0.9985, -0.02996, -0.03394), (-0.9985, 0.02996, -0.03394), (-0.97, -1.923e-07, 0.0463), (-0.9985, 0.02996, 0.0163), (-0.9985, -0.02996, 0.0163), (-0.9653, 0.09507, -0.06394), (-0.9967, 0.06805, -0.03394), (-0.9908, 0.1277, -0.03394), (-0.9653, 0.09507, 0.0463), (-0.9908, 0.1277, 0.0163), (-0.9967, 0.06805, 0.0163), (-0.9513, 0.1892, -0.06394), (-0.9852, 0.1654, -0.03394), (-0.9735, 0.2242, -0.03394), (-0.9513, 0.1892, 0.0463), (-0.9735, 0.2242, 0.0163), (-0.9852, 0.1654, 0.0163), (-0.9282, 0.2816, -0.06394), (-0.9642, 0.2612, -0.03394), (-0.9468, 0.3185, -0.03394), (-0.9282, 0.2816, 0.0463), (-0.9468, 0.3185, 0.0163), (-0.9642, 0.2612, 0.0163), (-0.8961, 0.3712, -0.06394), (-0.934, 0.3544, -0.03394), (-0.9111, 0.4098, -0.03394), (-0.8961, 0.3712, 0.0463), (-0.9111, 0.4098, 0.0163), (-0.934, 0.3544, 0.0163), (-0.8554, 0.4572, -0.06394), (-0.8947, 0.4443, -0.03394), (-0.8665, 0.4971, -0.03394), (-0.8554, 0.4572, 0.0463), (-0.8665, 0.4971, 0.0163), (-0.8947, 0.4443, 0.0163), (-0.8065, 0.5389, -0.06394), (-0.8469, 0.5298, -0.03394), (-0.8136, 0.5797, -0.03394), (-0.8065, 0.5389, 0.0463), (-0.8136, 0.5797, 0.0163), (-0.8469, 0.5298, 0.0163), (-0.7498, 0.6153, -0.06394), (-0.7909, 0.6103, -0.03394), (-0.7529, 0.6566, -0.03394), (-0.7498, 0.6153, 0.0463), (-0.7529, 0.6566, 0.0163), (-0.7909, 0.6103, 0.0163), (-0.6859, 0.6859, -0.06394), (-0.7273, 0.6849, -0.03394), (-0.6849, 0.7273, -0.03394), (-0.6859, 0.6859, 0.0463), (-0.6849, 0.7273, 0.0163), (-0.7273, 0.6849, 0.0163), (-0.6153, 0.7498, -0.06394), (-0.6566, 0.7529, -0.03394), (-0.6103, 0.7909, -0.03394), (-0.6153, 0.7498, 0.0463), (-0.6103, 0.7909, 0.0163), (-0.6566, 0.7529, 0.0163), (-0.5389, 0.8065, -0.06394), (-0.5797, 0.8136, -0.03394), (-0.5298, 0.8469, -0.03394), (-0.5389, 0.8065, 0.0463), (-0.5298, 0.8469, 0.0163), (-0.5797, 0.8136, 0.0163), (-0.4572, 0.8554, -0.06394), (-0.4971, 0.8665, -0.03394), (-0.4443, 0.8947, -0.03394), (-0.4572, 0.8554, 0.0463), (-0.4443, 0.8947, 0.0163), (-0.4971, 0.8665, 0.0163), (-0.3712, 0.8961, -0.06394), (-0.4098, 0.9111, -0.03394), (-0.3544, 0.934, -0.03394), (-0.3712, 0.8961, 0.0463), (-0.3544, 0.934, 0.0163), (-0.4098, 0.9111, 0.0163), (-0.2816, 0.9282, -0.06394), (-0.3185, 0.9468, -0.03394), (-0.2612, 0.9642, -0.03394), (-0.2816, 0.9282, 0.0463), (-0.2612, 0.9642, 0.0163), (-0.3185, 0.9468, 0.0163), (-0.1892, 0.9513, -0.06394), (-0.2242, 0.9735, -0.03394), (-0.1654, 0.9852, -0.03394), (-0.1892, 0.9513, 0.0463), (-0.1654, 0.9852, 0.0163), (-0.2242, 0.9735, 0.0163), (-0.09508, 0.9653, -0.06394), (-0.1277, 0.9908, -0.03394), (-0.06806, 0.9967, -0.03394), (-0.09508, 0.9653, 0.0463), (-0.06806, 0.9967, 0.0163), (-0.1277, 0.9908, 0.0163), (6e-07, 0.8172, 0.0463), (0.0801, 0.8133, 0.0463), (0.1594, 0.8015, 0.0463), (0.2372, 0.782, 0.0463), (0.3127, 0.755, 0.0463), (0.3852, 0.7207, 0.0463), (0.454, 0.6795, 0.0463), (0.5184, 0.6317, 0.0463), (0.5779, 0.5779, 0.0463), (0.6317, 0.5184, 0.0463), (0.6795, 0.454, 0.0463), (0.7207, 0.3852, 0.0463), (0.755, 0.3127, 0.0463), (0.782, 0.2372, 0.0463), (0.8015, 0.1594, 0.0463), (0.8133, 0.0801, 0.0463), (0.8172, 6.095e-08, 0.0463), (0.8133, -0.0801, 0.0463), (0.8015, -0.1594, 0.0463), (0.782, -0.2372, 0.0463), (0.755, -0.3127, 0.0463), (0.7207, -0.3852, 0.0463), (0.6795, -0.454, 0.0463), (0.6317, -0.5184, 0.0463), (0.5779, -0.5779, 0.0463), (0.5184, -0.6317, 0.0463), (0.454, -0.6795, 0.0463), (0.3852, -0.7207, 0.0463), (0.3127, -0.755, 0.0463), (0.2372, -0.782, 0.0463), (0.1594, -0.8015, 0.0463), (0.0801, -0.8133, 0.0463), (-9.425e-08, -0.8172, 0.0463), (-0.0801, -0.8133, 0.0463), (-0.1594, -0.8015, 0.0463), (-0.2372, -0.782, 0.0463), (-0.3127, -0.755, 0.0463), (-0.3852, -0.7207, 0.0463), (-0.454, -0.6795, 0.0463), (-0.5184, -0.6317, 0.0463), (-0.5779, -0.5779, 0.0463), (-0.6317, -0.5184, 0.0463), (-0.6795, -0.454, 0.0463), (-0.7207, -0.3852, 0.0463), (-0.755, -0.3127, 0.0463), (-0.782, -0.2372, 0.0463), (-0.8015, -0.1594, 0.0463), (-0.8133, -0.0801, 0.0463), (-0.8172, -1.783e-07, 0.0463), (-0.8133, 0.0801, 0.0463), (-0.8015, 0.1594, 0.0463), (-0.782, 0.2372, 0.0463), (-0.755, 0.3127, 0.0463), (-0.7207, 0.3852, 0.0463), (-0.6795, 0.454, 0.0463), (-0.6317, 0.5184, 0.0463), (-0.5779, 0.5779, 0.0463), (-0.5184, 0.6317, 0.0463), (-0.454, 0.6795, 0.0463), (-0.3852, 0.7207, 0.0463), (-0.3127, 0.755, 0.0463), (-0.2372, 0.782, 0.0463), (-0.1594, 0.8015, 0.0463), (-0.0801, 0.8133, 0.0463), (6.023e-07, 0.7956, 0.006618), (0.07798, 0.7918, 0.006618), (0.1552, 0.7803, 0.006618), (0.2309, 0.7613, 0.006618), (0.3045, 0.735, 0.006618), (0.375, 0.7016, 0.006618), (0.442, 0.6615, 0.006618), (0.5047, 0.615, 0.006618), (0.5626, 0.5626, 0.006618), (0.615, 0.5047, 0.006618), (0.6615, 0.442, 0.006618), (0.7016, 0.375, 0.006618), (0.735, 0.3045, 0.006618), (0.7613, 0.2309, 0.006618), (0.7803, 0.1552, 0.006618), (0.7918, 0.07798, 0.006618), (0.7956, 5.345e-08, 0.006618), (0.7918, -0.07798, 0.006618), (0.7803, -0.1552, 0.006618), (0.7613, -0.2309, 0.006618), (0.735, -0.3045, 0.006618), (0.7016, -0.375, 0.006618), (0.6615, -0.442, 0.006618), (0.615, -0.5047, 0.006618), (0.5626, -0.5626, 0.006618), (0.5047, -0.615, 0.006618), (0.442, -0.6615, 0.006618), (0.375, -0.7016, 0.006618), (0.3045, -0.735, 0.006618), (0.2309, -0.7613, 0.006618), (0.1552, -0.7803, 0.006618), (0.07798, -0.7918, 0.006618), (-7.36e-08, -0.7956, 0.006618), (-0.07798, -0.7918, 0.006618), (-0.1552, -0.7803, 0.006618), (-0.2309, -0.7613, 0.006618), (-0.3045, -0.735, 0.006618), (-0.375, -0.7016, 0.006618), (-0.442, -0.6615, 0.006618), (-0.5047, -0.615, 0.006618), (-0.5626, -0.5626, 0.006618), (-0.615, -0.5047, 0.006618), (-0.6615, -0.442, 0.006618), (-0.7016, -0.375, 0.006618), (-0.735, -0.3045, 0.006618), (-0.7613, -0.2309, 0.006618), (-0.7803, -0.1552, 0.006618), (-0.7918, -0.07798, 0.006618), (-0.7956, -1.794e-07, 0.006618), (-0.7918, 0.07798, 0.006618), (-0.7803, 0.1552, 0.006618), (-0.7613, 0.2309, 0.006618), (-0.735, 0.3045, 0.006618), (-0.7016, 0.375, 0.006618), (-0.6615, 0.442, 0.006618), (-0.615, 0.5047, 0.006618), (-0.5626, 0.5626, 0.006618), (-0.5047, 0.615, 0.006618), (-0.442, 0.6615, 0.006618), (-0.375, 0.7016, 0.006618), (-0.3045, 0.735, 0.006618), (-0.2309, 0.7613, 0.006618), (-0.1552, 0.7803, 0.006618), (-0.07798, 0.7918, 0.006618)], [], [(380, 382, 5, 1), (14, 16, 23, 19), (20, 22, 29, 25), (26, 28, 35, 31), (32, 34, 41, 37), (38, 40, 47, 43), (44, 46, 53, 49), (50, 52, 59, 55), (56, 58, 65, 61), (62, 64, 71, 67), (68, 70, 77, 73), (74, 76, 83, 79), (80, 82, 89, 85), (86, 88, 95, 91), (92, 94, 101, 97), (98, 100, 107, 103), (104, 106, 113, 109), (110, 112, 119, 115), (116, 118, 125, 121), (122, 124, 131, 127), (128, 130, 137, 133), (134, 136, 143, 139), (140, 142, 149, 145), (146, 148, 155, 151), (152, 154, 161, 157), (158, 160, 167, 163), (164, 166, 173, 169), (170, 172, 179, 175), (176, 178, 185, 181), (182, 184, 191, 187), (188, 190, 197, 193), (194, 196, 203, 199), (200, 202, 209, 205), (206, 208, 215, 211), (212, 214, 221, 217), (218, 220, 227, 223), (224, 226, 233, 229), (230, 232, 239, 235), (236, 238, 245, 241), (242, 244, 251, 247), (248, 250, 257, 253), (254, 256, 263, 259), (260, 262, 269, 265), (266, 268, 275, 271), (272, 274, 281, 277), (278, 280, 287, 283), (284, 286, 293, 289), (290, 292, 299, 295), (296, 298, 305, 301), (302, 304, 311, 307), (308, 310, 317, 313), (314, 316, 323, 319), (320, 322, 329, 325), (326, 328, 335, 331), (332, 334, 341, 337), (338, 340, 347, 343), (344, 346, 353, 349), (350, 352, 359, 355), (356, 358, 365, 361), (362, 364, 371, 367), (368, 370, 377, 373), (374, 376, 383, 379), (8, 10, 17, 13), (363, 357, 443, 444), (2, 4, 11, 7), (0, 1, 2), (3, 4, 5), (6, 7, 8), (9, 10, 11), (12, 13, 14), (15, 16, 17), (18, 19, 20), (21, 22, 23), (24, 25, 26), (27, 28, 29), (30, 31, 32), (33, 34, 35), (36, 37, 38), (39, 40, 41), (42, 43, 44), (45, 46, 47), (48, 49, 50), (51, 52, 53), (54, 55, 56), (57, 58, 59), (60, 61, 62), (63, 64, 65), (66, 67, 68), (69, 70, 71), (72, 73, 74), (75, 76, 77), (78, 79, 80), (81, 82, 83), (84, 85, 86), (87, 88, 89), (90, 91, 92), (93, 94, 95), (96, 97, 98), (99, 100, 101), (102, 103, 104), (105, 106, 107), (108, 109, 110), (111, 112, 113), (114, 115, 116), (117, 118, 119), (120, 121, 122), (123, 124, 125), (126, 127, 128), (129, 130, 131), (132, 133, 134), (135, 136, 137), (138, 139, 140), (141, 142, 143), (144, 145, 146), (147, 148, 149), (150, 151, 152), (153, 154, 155), (156, 157, 158), (159, 160, 161), (162, 163, 164), (165, 166, 167), (168, 169, 170), (171, 172, 173), (174, 175, 176), (177, 178, 179), (180, 181, 182), (183, 184, 185), (186, 187, 188), (189, 190, 191), (192, 193, 194), (195, 196, 197), (198, 199, 200), (201, 202, 203), (204, 205, 206), (207, 208, 209), (210, 211, 212), (213, 214, 215), (216, 217, 218), (219, 220, 221), (222, 223, 224), (225, 226, 227), (228, 229, 230), (231, 232, 233), (234, 235, 236), (237, 238, 239), (240, 241, 242), (243, 244, 245), (246, 247, 248), (249, 250, 251), (252, 253, 254), (255, 256, 257), (258, 259, 260), (261, 262, 263), (264, 265, 266), (267, 268, 269), (270, 271, 272), (273, 274, 275), (276, 277, 278), (279, 280, 281), (282, 283, 284), (285, 286, 287), (288, 289, 290), (291, 292, 293), (294, 295, 296), (297, 298, 299), (300, 301, 302), (303, 304, 305), (306, 307, 308), (309, 310, 311), (312, 313, 314), (315, 316, 317), (318, 319, 320), (321, 322, 323), (324, 325, 326), (327, 328, 329), (330, 331, 332), (333, 334, 335), (336, 337, 338), (339, 340, 341), (342, 343, 344), (345, 346, 347), (348, 349, 350), (351, 352, 353), (354, 355, 356), (357, 358, 359), (360, 361, 362), (363, 364, 365), (366, 367, 368), (369, 370, 371), (372, 373, 374), (375, 376, 377), (378, 379, 380), (381, 382, 383), (2, 7, 6, 0), (11, 4, 3, 9), (1, 5, 4, 2), (10, 8, 7, 11), (8, 13, 12, 6), (17, 10, 9, 15), (16, 14, 13, 17), (14, 19, 18, 12), (23, 16, 15, 21), (22, 20, 19, 23), (20, 25, 24, 18), (29, 22, 21, 27), (28, 26, 25, 29), (26, 31, 30, 24), (35, 28, 27, 33), (34, 32, 31, 35), (32, 37, 36, 30), (41, 34, 33, 39), (40, 38, 37, 41), (38, 43, 42, 36), (47, 40, 39, 45), (46, 44, 43, 47), (44, 49, 48, 42), (53, 46, 45, 51), (52, 50, 49, 53), (50, 55, 54, 48), (59, 52, 51, 57), (58, 56, 55, 59), (56, 61, 60, 54), (65, 58, 57, 63), (64, 62, 61, 65), (62, 67, 66, 60), (71, 64, 63, 69), (70, 68, 67, 71), (68, 73, 72, 66), (77, 70, 69, 75), (76, 74, 73, 77), (74, 79, 78, 72), (83, 76, 75, 81), (82, 80, 79, 83), (80, 85, 84, 78), (89, 82, 81, 87), (88, 86, 85, 89), (86, 91, 90, 84), (95, 88, 87, 93), (94, 92, 91, 95), (92, 97, 96, 90), (101, 94, 93, 99), (100, 98, 97, 101), (98, 103, 102, 96), (107, 100, 99, 105), (106, 104, 103, 107), (104, 109, 108, 102), (113, 106, 105, 111), (112, 110, 109, 113), (110, 115, 114, 108), (119, 112, 111, 117), (118, 116, 115, 119), (116, 121, 120, 114), (125, 118, 117, 123), (124, 122, 121, 125), (122, 127, 126, 120), (131, 124, 123, 129), (130, 128, 127, 131), (128, 133, 132, 126), (137, 130, 129, 135), (136, 134, 133, 137), (134, 139, 138, 132), (143, 136, 135, 141), (142, 140, 139, 143), (140, 145, 144, 138), (149, 142, 141, 147), (148, 146, 145, 149), (146, 151, 150, 144), (155, 148, 147, 153), (154, 152, 151, 155), (152, 157, 156, 150), (161, 154, 153, 159), (160, 158, 157, 161), (158, 163, 162, 156), (167, 160, 159, 165), (166, 164, 163, 167), (164, 169, 168, 162), (173, 166, 165, 171), (172, 170, 169, 173), (170, 175, 174, 168), (179, 172, 171, 177), (178, 176, 175, 179), (176, 181, 180, 174), (185, 178, 177, 183), (184, 182, 181, 185), (182, 187, 186, 180), (191, 184, 183, 189), (190, 188, 187, 191), (188, 193, 192, 186), (197, 190, 189, 195), (196, 194, 193, 197), (194, 199, 198, 192), (203, 196, 195, 201), (202, 200, 199, 203), (200, 205, 204, 198), (209, 202, 201, 207), (208, 206, 205, 209), (206, 211, 210, 204), (215, 208, 207, 213), (214, 212, 211, 215), (212, 217, 216, 210), (221, 214, 213, 219), (220, 218, 217, 221), (218, 223, 222, 216), (227, 220, 219, 225), (226, 224, 223, 227), (224, 229, 228, 222), (233, 226, 225, 231), (232, 230, 229, 233), (230, 235, 234, 228), (239, 232, 231, 237), (238, 236, 235, 239), (236, 241, 240, 234), (245, 238, 237, 243), (244, 242, 241, 245), (242, 247, 246, 240), (251, 244, 243, 249), (250, 248, 247, 251), (248, 253, 252, 246), (257, 250, 249, 255), (256, 254, 253, 257), (254, 259, 258, 252), (263, 256, 255, 261), (262, 260, 259, 263), (260, 265, 264, 258), (269, 262, 261, 267), (268, 266, 265, 269), (266, 271, 270, 264), (275, 268, 267, 273), (274, 272, 271, 275), (272, 277, 276, 270), (281, 274, 273, 279), (280, 278, 277, 281), (278, 283, 282, 276), (287, 280, 279, 285), (286, 284, 283, 287), (284, 289, 288, 282), (293, 286, 285, 291), (292, 290, 289, 293), (290, 295, 294, 288), (299, 292, 291, 297), (298, 296, 295, 299), (296, 301, 300, 294), (305, 298, 297, 303), (304, 302, 301, 305), (302, 307, 306, 300), (311, 304, 303, 309), (310, 308, 307, 311), (308, 313, 312, 306), (317, 310, 309, 315), (316, 314, 313, 317), (314, 319, 318, 312), (323, 316, 315, 321), (322, 320, 319, 323), (320, 325, 324, 318), (329, 322, 321, 327), (328, 326, 325, 329), (326, 331, 330, 324), (335, 328, 327, 333), (334, 332, 331, 335), (332, 337, 336, 330), (341, 334, 333, 339), (340, 338, 337, 341), (338, 343, 342, 336), (347, 340, 339, 345), (346, 344, 343, 347), (344, 349, 348, 342), (353, 346, 345, 351), (352, 350, 349, 353), (350, 355, 354, 348), (359, 352, 351, 357), (358, 356, 355, 359), (356, 361, 360, 354), (365, 358, 357, 363), (364, 362, 361, 365), (362, 367, 366, 360), (371, 364, 363, 369), (370, 368, 367, 371), (368, 373, 372, 366), (377, 370, 369, 375), (376, 374, 373, 377), (374, 379, 378, 372), (383, 376, 375, 381), (382, 380, 379, 383), (380, 1, 0, 378), (5, 382, 381, 3), (0, 6, 12, 18, 24, 30, 36, 42, 48, 54, 60, 66, 72, 78, 84, 90, 96, 102, 108, 114, 120, 126, 132, 138, 144, 150, 156, 162, 168, 174, 180, 186, 192, 198, 204, 210, 216, 222, 228, 234, 240, 246, 252, 258, 264, 270, 276, 282, 288, 294, 300, 306, 312, 318, 324, 330, 336, 342, 348, 354, 360, 366, 372, 378), (386, 385, 449, 450), (75, 69, 395, 396), (285, 279, 430, 431), (207, 201, 417, 418), (129, 123, 404, 405), (339, 333, 439, 440), (51, 45, 391, 392), (261, 255, 426, 427), (183, 177, 413, 414), (105, 99, 400, 401), (315, 309, 435, 436), (27, 21, 387, 388), (237, 231, 422, 423), (159, 153, 409, 410), (369, 363, 444, 445), (81, 75, 396, 397), (291, 285, 431, 432), (213, 207, 418, 419), (135, 129, 405, 406), (345, 339, 440, 441), (57, 51, 392, 393), (267, 261, 427, 428), (189, 183, 414, 415), (111, 105, 401, 402), (321, 315, 436, 437), (33, 27, 388, 389), (9, 3, 384, 385), (243, 237, 423, 424), (165, 159, 410, 411), (375, 369, 445, 446), (87, 81, 397, 398), (297, 291, 432, 433), (219, 213, 419, 420), (141, 135, 406, 407), (351, 345, 441, 442), (63, 57, 393, 394), (273, 267, 428, 429), (195, 189, 415, 416), (117, 111, 402, 403), (327, 321, 437, 438), (39, 33, 389, 390), (249, 243, 424, 425), (171, 165, 411, 412), (381, 375, 446, 447), (93, 87, 398, 399), (303, 297, 433, 434), (15, 9, 385, 386), (225, 219, 420, 421), (147, 141, 407, 408), (357, 351, 442, 443), (69, 63, 394, 395), (279, 273, 429, 430), (201, 195, 416, 417), (123, 117, 403, 404), (333, 327, 438, 439), (45, 39, 390, 391), (255, 249, 425, 426), (177, 171, 412, 413), (3, 381, 447, 384), (99, 93, 399, 400), (309, 303, 434, 435), (21, 15, 386, 387), (231, 225, 421, 422), (153, 147, 408, 409), (449, 448, 511, 510, 509, 508, 507, 506, 505, 504, 503, 502, 501, 500, 499, 498, 497, 496, 495, 494, 493, 492, 491, 490, 489, 488, 487, 486, 485, 484, 483, 482, 481, 480, 479, 478, 477, 476, 475, 474, 473, 472, 471, 470, 469, 468, 467, 466, 465, 464, 463, 462, 461, 460, 459, 458, 457, 456, 455, 454, 453, 452, 451, 450), (439, 438, 502, 503), (413, 412, 476, 477), (387, 386, 450, 451), (440, 439, 503, 504), (414, 413, 477, 478), (388, 387, 451, 452), (441, 440, 504, 505), (415, 414, 478, 479), (389, 388, 452, 453), (442, 441, 505, 506), (416, 415, 479, 480), (390, 389, 453, 454), (443, 442, 506, 507), (417, 416, 480, 481), (391, 390, 454, 455), (444, 443, 507, 508), (418, 417, 481, 482), (392, 391, 455, 456), (445, 444, 508, 509), (419, 418, 482, 483), (393, 392, 456, 457), (446, 445, 509, 510), (420, 419, 483, 484), (394, 393, 457, 458), (447, 446, 510, 511), (421, 420, 484, 485), (395, 394, 458, 459), (384, 447, 511, 448), (422, 421, 485, 486), (396, 395, 459, 460), (423, 422, 486, 487), (397, 396, 460, 461), (424, 423, 487, 488), (398, 397, 461, 462), (425, 424, 488, 489), (399, 398, 462, 463), (426, 425, 489, 490), (400, 399, 463, 464), (427, 426, 490, 491), (401, 400, 464, 465), (428, 427, 491, 492), (402, 401, 465, 466), (429, 428, 492, 493), (403, 402, 466, 467), (430, 429, 493, 494), (404, 403, 467, 468), (431, 430, 494, 495), (405, 404, 468, 469), (432, 431, 495, 496), (406, 405, 469, 470), (433, 432, 496, 497), (407, 406, 470, 471), (434, 433, 497, 498), (408, 407, 471, 472), (435, 434, 498, 499), (409, 408, 472, 473), (436, 435, 499, 500), (410, 409, 473, 474), (437, 436, 500, 501), (411, 410, 474, 475), (385, 384, 448, 449), (438, 437, 501, 502), (412, 411, 475, 476)])
_uv = me_cylinder_004.uv_layers.new(name='UVMap')
_uv.uv.foreach_set('vector', [0.01085, 0.6361, 0.01085, 0.8639, 0.004776, 0.8639, 0.004776, 0.6361, 0.964, 0.6361, 0.964, 0.8639, 0.9579, 0.8639, 0.9579, 0.6361, 0.9483, 0.6361, 0.9483, 0.8639, 0.9423, 0.8639, 0.9423, 0.6361, 0.9327, 0.6361, 0.9327, 0.8639, 0.9267, 0.8639, 0.9267, 0.6361, 0.9171, 0.6361, 0.9171, 0.8639, 0.911, 0.8639, 0.911, 0.6361, 0.9015, 0.6361, 0.9015, 0.8639, 0.8954, 0.8639, 0.8954, 0.6361, 0.8858, 0.6361, 0.8858, 0.8639, 0.8798, 0.8639, 0.8798, 0.6361, 0.8702, 0.6361, 0.8702, 0.8639, 0.8642, 0.8639, 0.8642, 0.6361, 0.8546, 0.6361, 0.8546, 0.8639, 0.8485, 0.8639, 0.8485, 0.6361, 0.839, 0.6361, 0.839, 0.8639, 0.8329, 0.8639, 0.8329, 0.6361, 0.8233, 0.6361, 0.8233, 0.8639, 0.8173, 0.8639, 0.8173, 0.6361, 0.8077, 0.6361, 0.8077, 0.8639, 0.8017, 0.8639, 0.8017, 0.6361, 0.7921, 0.6361, 0.7921, 0.8639, 0.786, 0.8639, 0.786, 0.6361, 0.7765, 0.6361, 0.7765, 0.8639, 0.7704, 0.8639, 0.7704, 0.6361, 0.7608, 0.6361, 0.7608, 0.8639, 0.7548, 0.8639, 0.7548, 0.6361, 0.7452, 0.6361, 0.7452, 0.8639, 0.7392, 0.8639, 0.7392, 0.6361, 0.7296, 0.6361, 0.7296, 0.8639, 0.7235, 0.8639, 0.7235, 0.6361, 0.714, 0.6361, 0.714, 0.8639, 0.7079, 0.8639, 0.7079, 0.6361, 0.6983, 0.6361, 0.6983, 0.8639, 0.6923, 0.8639, 0.6923, 0.6361, 0.6827, 0.6361, 0.6827, 0.8639, 0.6767, 0.8639, 0.6767, 0.6361, 0.6671, 0.6361, 0.6671, 0.8639, 0.661, 0.8639, 0.661, 0.6361, 0.6515, 0.6361, 0.6515, 0.8639, 0.6454, 0.8639, 0.6454, 0.6361, 0.6358, 0.6361, 0.6358, 0.8639, 0.6298, 0.8639, 0.6298, 0.6361, 0.6202, 0.6361, 0.6202, 0.8639, 0.6142, 0.8639, 0.6142, 0.6361, 0.6046, 0.6361, 0.6046, 0.8639, 0.5985, 0.8639, 0.5985, 0.6361, 0.589, 0.6361, 0.589, 0.8639, 0.5829, 0.8639, 0.5829, 0.6361, 0.5733, 0.6361, 0.5733, 0.8639, 0.5673, 0.8639, 0.5673, 0.6361, 0.5577, 0.6361, 0.5577, 0.8639, 0.5517, 0.8639, 0.5517, 0.6361, 0.5421, 0.6361, 0.5421, 0.8639, 0.536, 0.8639, 0.536, 0.6361, 0.5265, 0.6361, 0.5265, 0.8639, 0.5204, 0.8639, 0.5204, 0.6361, 0.5108, 0.6361, 0.5108, 0.8639, 0.5048, 0.8639, 0.5048, 0.6361, 0.4952, 0.6361, 0.4952, 0.8639, 0.4892, 0.8639, 0.4892, 0.6361, 0.4796, 0.6361, 0.4796, 0.8639, 0.4735, 0.8639, 0.4735, 0.6361, 0.464, 0.6361, 0.464, 0.8639, 0.4579, 0.8639, 0.4579, 0.6361, 0.4483, 0.6361, 0.4483, 0.8639, 0.4423, 0.8639, 0.4423, 0.6361, 0.4327, 0.6361, 0.4327, 0.8639, 0.4267, 0.8639, 0.4267, 0.6361, 0.4171, 0.6361, 0.4171, 0.8639, 0.411, 0.8639, 0.411, 0.6361, 0.4015, 0.6361, 0.4015, 0.8639, 0.3954, 0.8639, 0.3954, 0.6361, 0.3858, 0.6361, 0.3858, 0.8639, 0.3798, 0.8639, 0.3798, 0.6361, 0.3702, 0.6361, 0.3702, 0.8639, 0.3642, 0.8639, 0.3642, 0.6361, 0.3546, 0.6361, 0.3546, 0.8639, 0.3485, 0.8639, 0.3485, 0.6361, 0.339, 0.6361, 0.339, 0.8639, 0.3329, 0.8639, 0.3329, 0.6361, 0.3233, 0.6361, 0.3233, 0.8639, 0.3173, 0.8639, 0.3173, 0.6361, 0.3077, 0.6361, 0.3077, 0.8639, 0.3017, 0.8639, 0.3017, 0.6361, 0.2921, 0.6361, 0.2921, 0.8639, 0.286, 0.8639, 0.286, 0.6361, 0.2765, 0.6361, 0.2765, 0.8639, 0.2704, 0.8639, 0.2704, 0.6361, 0.2608, 0.6361, 0.2608, 0.8639, 0.2548, 0.8639, 0.2548, 0.6361, 0.2452, 0.6361, 0.2452, 0.8639, 0.2392, 0.8639, 0.2392, 0.6361, 0.2296, 0.6361, 0.2296, 0.8639, 0.2235, 0.8639, 0.2235, 0.6361, 0.214, 0.6361, 0.214, 0.8639, 0.2079, 0.8639, 0.2079, 0.6361, 0.1983, 0.6361, 0.1983, 0.8639, 0.1923, 0.8639, 0.1923, 0.6361, 0.1827, 0.6361, 0.1827, 0.8639, 0.1767, 0.8639, 0.1767, 0.6361, 0.1671, 0.6361, 0.1671, 0.8639, 0.161, 0.8639, 0.161, 0.6361, 0.1515, 0.6361, 0.1515, 0.8639, 0.1454, 0.8639, 0.1454, 0.6361, 0.1358, 0.6361, 0.1358, 0.8639, 0.1298, 0.8639, 0.1298, 0.6361, 0.1202, 0.6361, 0.1202, 0.8639, 0.1142, 0.8639, 0.1142, 0.6361, 0.1046, 0.6361, 0.1046, 0.8639, 0.09853, 0.8639, 0.09853, 0.6361, 0.08897, 0.6361, 0.08897, 0.8639, 0.0829, 0.8639, 0.0829, 0.6361, 0.07335, 0.6361, 0.07335, 0.8639, 0.06728, 0.8639, 0.06728, 0.6361, 0.05772, 0.6361, 0.05772, 0.8639, 0.05165, 0.8639, 0.05165, 0.6361, 0.0421, 0.6361, 0.0421, 0.8639, 0.03603, 0.8639, 0.03603, 0.6361, 0.02647, 0.6361, 0.02647, 0.8639, 0.0204, 0.8639, 0.0204, 0.6361, 0.9796, 0.6361, 0.9796, 0.8639, 0.9735, 0.8639, 0.9735, 0.6361, 0.06273, 1.0, 0.07789, 1.0, 0.07789, 1.0, 0.06273, 1.0, 0.9952, 0.6361, 0.9952, 0.8639, 0.9892, 0.8639, 0.9892, 0.6361, 0.75, 0.4828, 0.7428, 0.4896, 0.7572, 0.4896, 0.25, 0.4828, 0.2572, 0.4896, 0.2428, 0.4896, 0.7728, 0.4817, 0.7663, 0.4892, 0.7806, 0.4878, 0.2728, 0.4817, 0.2806, 0.4878, 0.2663, 0.4892, 0.7954, 0.4783, 0.7897, 0.4864, 0.8038, 0.4836, 0.2954, 0.4783, 0.3038, 0.4836, 0.2897, 0.4864, 0.8176, 0.4728, 0.8127, 0.4814, 0.8264, 0.4772, 0.3176, 0.4728, 0.3264, 0.4772, 0.3127, 0.4814, 0.8391, 0.4651, 0.8351, 0.4742, 0.8484, 0.4687, 0.3391, 0.4651, 0.3484, 0.4687, 0.3351, 0.4742, 0.8597, 0.4553, 0.8566, 0.4647, 0.8693, 0.458, 0.3597, 0.4553, 0.3693, 0.458, 0.3566, 0.4647, 0.8793, 0.4436, 0.8772, 0.4533, 0.8891, 0.4453, 0.3793, 0.4436, 0.3891, 0.4453, 0.3772, 0.4533, 0.8977, 0.43, 0.8965, 0.4398, 0.9076, 0.4307, 0.3977, 0.43, 0.4076, 0.4307, 0.3965, 0.4398, 0.9146, 0.4146, 0.9144, 0.4245, 0.9245, 0.4144, 0.4146, 0.4146, 0.4245, 0.4144, 0.4144, 0.4245, 0.93, 0.3977, 0.9307, 0.4076, 0.9398, 0.3965, 0.43, 0.3977, 0.4398, 0.3965, 0.4307, 0.4076, 0.9436, 0.3793, 0.9453, 0.3891, 0.9533, 0.3772, 0.4436, 0.3793, 0.4533, 0.3772, 0.4453, 0.3891, 0.9553, 0.3597, 0.958, 0.3693, 0.9647, 0.3566, 0.4553, 0.3597, 0.4647, 0.3566, 0.458, 0.3693, 0.9651, 0.3391, 0.9687, 0.3484, 0.9742, 0.3351, 0.4651, 0.3391, 0.4742, 0.3351, 0.4687, 0.3484, 0.9728, 0.3176, 0.9772, 0.3264, 0.9814, 0.3127, 0.4728, 0.3176, 0.4814, 0.3127, 0.4772, 0.3264, 0.9783, 0.2954, 0.9836, 0.3038, 0.9864, 0.2897, 0.4783, 0.2954, 0.4864, 0.2897, 0.4836, 0.3038, 0.9817, 0.2728, 0.9878, 0.2806, 0.9892, 0.2663, 0.4817, 0.2728, 0.4892, 0.2663, 0.4878, 0.2806, 0.9828, 0.25, 0.9896, 0.2572, 0.9896, 0.2428, 0.4828, 0.25, 0.4896, 0.2428, 0.4896, 0.2572, 0.9817, 0.2272, 0.9892, 0.2337, 0.9878, 0.2194, 0.4817, 0.2272, 0.4878, 0.2194, 0.4892, 0.2337, 0.9783, 0.2046, 0.9864, 0.2103, 0.9836, 0.1962, 0.4783, 0.2046, 0.4836, 0.1962, 0.4864, 0.2103, 0.9728, 0.1824, 0.9814, 0.1873, 0.9772, 0.1736, 0.4728, 0.1824, 0.4772, 0.1736, 0.4814, 0.1873, 0.9651, 0.1609, 0.9742, 0.1649, 0.9687, 0.1516, 0.4651, 0.1609, 0.4687, 0.1516, 0.4742, 0.1649, 0.9553, 0.1403, 0.9647, 0.1434, 0.958, 0.1307, 0.4553, 0.1403, 0.458, 0.1307, 0.4647, 0.1434, 0.9436, 0.1207, 0.9533, 0.1228, 0.9453, 0.1109, 0.4436, 0.1207, 0.4453, 0.1109, 0.4533, 0.1228, 0.9299, 0.1023, 0.9398, 0.1035, 0.9307, 0.09241, 0.43, 0.1023, 0.4307, 0.09241, 0.4398, 0.1035, 0.9146, 0.08539, 0.9245, 0.08563, 0.9144, 0.07546, 0.4146, 0.08539, 0.4144, 0.07546, 0.4245, 0.08563, 0.8977, 0.07005, 0.9076, 0.06931, 0.8965, 0.06019, 0.3977, 0.07005, 0.3965, 0.06019, 0.4076, 0.06931, 0.8793, 0.05644, 0.8891, 0.05474, 0.8772, 0.04675, 0.3793, 0.05644, 0.3772, 0.04675, 0.3891, 0.05474, 0.8597, 0.0447, 0.8693, 0.04204, 0.8566, 0.03526, 0.3597, 0.0447, 0.3566, 0.03526, 0.3693, 0.04204, 0.8391, 0.03493, 0.8484, 0.03135, 0.8351, 0.02584, 0.3391, 0.03493, 0.3351, 0.02584, 0.3484, 0.03135, 0.8176, 0.02723, 0.8264, 0.02276, 0.8127, 0.01858, 0.3176, 0.02723, 0.3127, 0.01858, 0.3264, 0.02276, 0.7954, 0.02168, 0.8038, 0.01636, 0.7897, 0.01356, 0.2954, 0.02168, 0.2897, 0.01356, 0.3038, 0.01636, 0.7728, 0.01833, 0.7806, 0.01221, 0.7663, 0.0108, 0.2728, 0.01833, 0.2663, 0.0108, 0.2806, 0.01221, 0.75, 0.01721, 0.7572, 0.01035, 0.7428, 0.01035, 0.25, 0.01721, 0.2428, 0.01035, 0.2572, 0.01035, 0.7272, 0.01833, 0.7337, 0.0108, 0.7194, 0.01221, 0.2272, 0.01833, 0.2194, 0.01221, 0.2337, 0.0108, 0.7046, 0.02168, 0.7103, 0.01356, 0.6962, 0.01636, 0.2046, 0.02168, 0.1962, 0.01636, 0.2103, 0.01356, 0.6824, 0.02723, 0.6873, 0.01858, 0.6736, 0.02276, 0.1824, 0.02723, 0.1736, 0.02276, 0.1873, 0.01858, 0.6609, 0.03493, 0.6649, 0.02584, 0.6516, 0.03135, 0.1609, 0.03493, 0.1516, 0.03135, 0.1649, 0.02584, 0.6403, 0.0447, 0.6434, 0.03526, 0.6307, 0.04204, 0.1403, 0.0447, 0.1307, 0.04204, 0.1434, 0.03526, 0.6207, 0.05644, 0.6228, 0.04675, 0.6109, 0.05474, 0.1207, 0.05644, 0.1109, 0.05474, 0.1228, 0.04675, 0.6023, 0.07005, 0.6035, 0.06019, 0.5924, 0.06931, 0.1023, 0.07005, 0.09241, 0.06931, 0.1035, 0.06019, 0.5854, 0.08539, 0.5856, 0.07546, 0.5755, 0.08563, 0.08539, 0.08539, 0.07546, 0.08563, 0.08563, 0.07546, 0.57, 0.1023, 0.5693, 0.09241, 0.5602, 0.1035, 0.07005, 0.1023, 0.06019, 0.1035, 0.06931, 0.09241, 0.5564, 0.1207, 0.5547, 0.1109, 0.5467, 0.1228, 0.05644, 0.1207, 0.04675, 0.1228, 0.05474, 0.1109, 0.5447, 0.1403, 0.542, 0.1307, 0.5353, 0.1434, 0.0447, 0.1403, 0.03526, 0.1434, 0.04204, 0.1307, 0.5349, 0.1609, 0.5313, 0.1516, 0.5258, 0.1649, 0.03493, 0.1609, 0.02584, 0.1649, 0.03135, 0.1516, 0.5272, 0.1824, 0.5228, 0.1736, 0.5186, 0.1873, 0.02723, 0.1824, 0.01858, 0.1873, 0.02276, 0.1736, 0.5217, 0.2046, 0.5164, 0.1962, 0.5136, 0.2103, 0.02168, 0.2046, 0.01356, 0.2103, 0.01636, 0.1962, 0.5183, 0.2272, 0.5122, 0.2194, 0.5108, 0.2337, 0.01833, 0.2272, 0.0108, 0.2337, 0.01221, 0.2194, 0.5172, 0.25, 0.5104, 0.2428, 0.5104, 0.2572, 0.01721, 0.25, 0.01035, 0.2572, 0.01035, 0.2428, 0.5183, 0.2728, 0.5108, 0.2663, 0.5122, 0.2806, 0.01833, 0.2728, 0.01221, 0.2806, 0.0108, 0.2663, 0.5217, 0.2954, 0.5136, 0.2897, 0.5164, 0.3038, 0.02168, 0.2954, 0.01636, 0.3038, 0.01356, 0.2897, 0.5272, 0.3176, 0.5186, 0.3127, 0.5228, 0.3264, 0.02723, 0.3176, 0.02276, 0.3264, 0.01858, 0.3127, 0.5349, 0.3391, 0.5258, 0.3351, 0.5313, 0.3484, 0.03493, 0.3391, 0.03135, 0.3484, 0.02584, 0.3351, 0.5447, 0.3597, 0.5353, 0.3566, 0.542, 0.3693, 0.0447, 0.3597, 0.04204, 0.3693, 0.03526, 0.3566, 0.5564, 0.3793, 0.5467, 0.3772, 0.5547, 0.3891, 0.05644, 0.3793, 0.05474, 0.3891, 0.04675, 0.3772, 0.57, 0.3977, 0.5602, 0.3965, 0.5693, 0.4076, 0.07005, 0.3977, 0.06931, 0.4076, 0.06019, 0.3965, 0.5854, 0.4146, 0.5755, 0.4144, 0.5856, 0.4245, 0.08539, 0.4146, 0.08563, 0.4245, 0.07546, 0.4144, 0.6023, 0.4299, 0.5924, 0.4307, 0.6035, 0.4398, 0.1023, 0.4299, 0.1035, 0.4398, 0.09241, 0.4307, 0.6207, 0.4436, 0.6109, 0.4453, 0.6228, 0.4533, 0.1207, 0.4436, 0.1228, 0.4533, 0.1109, 0.4453, 0.6403, 0.4553, 0.6307, 0.458, 0.6434, 0.4647, 0.1403, 0.4553, 0.1434, 0.4647, 0.1307, 0.458, 0.6609, 0.4651, 0.6516, 0.4687, 0.6649, 0.4742, 0.1609, 0.4651, 0.1649, 0.4742, 0.1516, 0.4687, 0.6824, 0.4728, 0.6736, 0.4772, 0.6873, 0.4814, 0.1824, 0.4728, 0.1873, 0.4814, 0.1736, 0.4772, 0.7046, 0.4783, 0.6962, 0.4836, 0.7103, 0.4864, 0.2046, 0.4783, 0.2103, 0.4864, 0.1962, 0.4836, 0.7272, 0.4817, 0.7194, 0.4878, 0.7337, 0.4892, 0.2272, 0.4817, 0.2337, 0.4892, 0.2194, 0.4878, 0.9952, 0.6361, 0.9892, 0.6361, 0.9846, 0.5, 0.9998, 0.5, 0.9892, 0.8639, 0.9952, 0.8639, 0.9998, 1.0, 0.9846, 1.0, 0.004776, 0.6361, 0.004776, 0.8639, 0.0, 0.8639, 0.0, 0.6361, 0.9796, 0.8639, 0.9796, 0.6361, 0.9892, 0.6361, 0.9892, 0.8639, 0.9796, 0.6361, 0.9735, 0.6361, 0.969, 0.5, 0.9841, 0.5, 0.9735, 0.8639, 0.9796, 0.8639, 0.9841, 1.0, 0.969, 1.0, 0.964, 0.8639, 0.964, 0.6361, 0.9735, 0.6361, 0.9735, 0.8639, 0.964, 0.6361, 0.9579, 0.6361, 0.9534, 0.5, 0.9685, 0.5, 0.9579, 0.8639, 0.964, 0.8639, 0.9685, 1.0, 0.9534, 1.0, 0.9483, 0.8639, 0.9483, 0.6361, 0.9579, 0.6361, 0.9579, 0.8639, 0.9483, 0.6361, 0.9423, 0.6361, 0.9377, 0.5, 0.9529, 0.5, 0.9423, 0.8639, 0.9483, 0.8639, 0.9529, 1.0, 0.9377, 1.0, 0.9327, 0.8639, 0.9327, 0.6361, 0.9423, 0.6361, 0.9423, 0.8639, 0.9327, 0.6361, 0.9267, 0.6361, 0.9221, 0.5, 0.9373, 0.5, 0.9267, 0.8639, 0.9327, 0.8639, 0.9373, 1.0, 0.9221, 1.0, 0.9171, 0.8639, 0.9171, 0.6361, 0.9267, 0.6361, 0.9267, 0.8639, 0.9171, 0.6361, 0.911, 0.6361, 0.9065, 0.5, 0.9216, 0.5, 0.911, 0.8639, 0.9171, 0.8639, 0.9216, 1.0, 0.9065, 1.0, 0.9015, 0.8639, 0.9015, 0.6361, 0.911, 0.6361, 0.911, 0.8639, 0.9015, 0.6361, 0.8954, 0.6361, 0.8909, 0.5, 0.906, 0.5, 0.8954, 0.8639, 0.9015, 0.8639, 0.906, 1.0, 0.8909, 1.0, 0.8858, 0.8639, 0.8858, 0.6361, 0.8954, 0.6361, 0.8954, 0.8639, 0.8858, 0.6361, 0.8798, 0.6361, 0.8752, 0.5, 0.8904, 0.5, 0.8798, 0.8639, 0.8858, 0.8639, 0.8904, 1.0, 0.8752, 1.0, 0.8702, 0.8639, 0.8702, 0.6361, 0.8798, 0.6361, 0.8798, 0.8639, 0.8702, 0.6361, 0.8642, 0.6361, 0.8596, 0.5, 0.8748, 0.5, 0.8642, 0.8639, 0.8702, 0.8639, 0.8748, 1.0, 0.8596, 1.0, 0.8546, 0.8639, 0.8546, 0.6361, 0.8642, 0.6361, 0.8642, 0.8639, 0.8546, 0.6361, 0.8485, 0.6361, 0.844, 0.5, 0.8591, 0.5, 0.8485, 0.8639, 0.8546, 0.8639, 0.8591, 1.0, 0.844, 1.0, 0.839, 0.8639, 0.839, 0.6361, 0.8485, 0.6361, 0.8485, 0.8639, 0.839, 0.6361, 0.8329, 0.6361, 0.8284, 0.5, 0.8435, 0.5, 0.8329, 0.8639, 0.839, 0.8639, 0.8435, 1.0, 0.8284, 1.0, 0.8233, 0.8639, 0.8233, 0.6361, 0.8329, 0.6361, 0.8329, 0.8639, 0.8233, 0.6361, 0.8173, 0.6361, 0.8127, 0.5, 0.8279, 0.5, 0.8173, 0.8639, 0.8233, 0.8639, 0.8279, 1.0, 0.8127, 1.0, 0.8077, 0.8639, 0.8077, 0.6361, 0.8173, 0.6361, 0.8173, 0.8639, 0.8077, 0.6361, 0.8017, 0.6361, 0.7971, 0.5, 0.8123, 0.5, 0.8017, 0.8639, 0.8077, 0.8639, 0.8123, 1.0, 0.7971, 1.0, 0.7921, 0.8639, 0.7921, 0.6361, 0.8017, 0.6361, 0.8017, 0.8639, 0.7921, 0.6361, 0.786, 0.6361, 0.7815, 0.5, 0.7966, 0.5, 0.786, 0.8639, 0.7921, 0.8639, 0.7966, 1.0, 0.7815, 1.0, 0.7765, 0.8639, 0.7765, 0.6361, 0.786, 0.6361, 0.786, 0.8639, 0.7765, 0.6361, 0.7704, 0.6361, 0.7659, 0.5, 0.781, 0.5, 0.7704, 0.8639, 0.7765, 0.8639, 0.781, 1.0, 0.7659, 1.0, 0.7608, 0.8639, 0.7608, 0.6361, 0.7704, 0.6361, 0.7704, 0.8639, 0.7608, 0.6361, 0.7548, 0.6361, 0.7502, 0.5, 0.7654, 0.5, 0.7548, 0.8639, 0.7608, 0.8639, 0.7654, 1.0, 0.7502, 1.0, 0.7452, 0.8639, 0.7452, 0.6361, 0.7548, 0.6361, 0.7548, 0.8639, 0.7452, 0.6361, 0.7392, 0.6361, 0.7346, 0.5, 0.7498, 0.5, 0.7392, 0.8639, 0.7452, 0.8639, 0.7498, 1.0, 0.7346, 1.0, 0.7296, 0.8639, 0.7296, 0.6361, 0.7392, 0.6361, 0.7392, 0.8639, 0.7296, 0.6361, 0.7235, 0.6361, 0.719, 0.5, 0.7341, 0.5, 0.7235, 0.8639, 0.7296, 0.8639, 0.7341, 1.0, 0.719, 1.0, 0.714, 0.8639, 0.714, 0.6361, 0.7235, 0.6361, 0.7235, 0.8639, 0.714, 0.6361, 0.7079, 0.6361, 0.7034, 0.5, 0.7185, 0.5, 0.7079, 0.8639, 0.714, 0.8639, 0.7185, 1.0, 0.7034, 1.0, 0.6983, 0.8639, 0.6983, 0.6361, 0.7079, 0.6361, 0.7079, 0.8639, 0.6983, 0.6361, 0.6923, 0.6361, 0.6877, 0.5, 0.7029, 0.5, 0.6923, 0.8639, 0.6983, 0.8639, 0.7029, 1.0, 0.6877, 1.0, 0.6827, 0.8639, 0.6827, 0.6361, 0.6923, 0.6361, 0.6923, 0.8639, 0.6827, 0.6361, 0.6767, 0.6361, 0.6721, 0.5, 0.6873, 0.5, 0.6767, 0.8639, 0.6827, 0.8639, 0.6873, 1.0, 0.6721, 1.0, 0.6671, 0.8639, 0.6671, 0.6361, 0.6767, 0.6361, 0.6767, 0.8639, 0.6671, 0.6361, 0.661, 0.6361, 0.6565, 0.5, 0.6716, 0.5, 0.661, 0.8639, 0.6671, 0.8639, 0.6716, 1.0, 0.6565, 1.0, 0.6515, 0.8639, 0.6515, 0.6361, 0.661, 0.6361, 0.661, 0.8639, 0.6515, 0.6361, 0.6454, 0.6361, 0.6409, 0.5, 0.656, 0.5, 0.6454, 0.8639, 0.6515, 0.8639, 0.656, 1.0, 0.6409, 1.0, 0.6358, 0.8639, 0.6358, 0.6361, 0.6454, 0.6361, 0.6454, 0.8639, 0.6358, 0.6361, 0.6298, 0.6361, 0.6252, 0.5, 0.6404, 0.5, 0.6298, 0.8639, 0.6358, 0.8639, 0.6404, 1.0, 0.6252, 1.0, 0.6202, 0.8639, 0.6202, 0.6361, 0.6298, 0.6361, 0.6298, 0.8639, 0.6202, 0.6361, 0.6142, 0.6361, 0.6096, 0.5, 0.6248, 0.5, 0.6142, 0.8639, 0.6202, 0.8639, 0.6248, 1.0, 0.6096, 1.0, 0.6046, 0.8639, 0.6046, 0.6361, 0.6142, 0.6361, 0.6142, 0.8639, 0.6046, 0.6361, 0.5985, 0.6361, 0.594, 0.5, 0.6091, 0.5, 0.5985, 0.8639, 0.6046, 0.8639, 0.6091, 1.0, 0.594, 1.0, 0.589, 0.8639, 0.589, 0.6361, 0.5985, 0.6361, 0.5985, 0.8639, 0.589, 0.6361, 0.5829, 0.6361, 0.5784, 0.5, 0.5935, 0.5, 0.5829, 0.8639, 0.589, 0.8639, 0.5935, 1.0, 0.5784, 1.0, 0.5733, 0.8639, 0.5733, 0.6361, 0.5829, 0.6361, 0.5829, 0.8639, 0.5733, 0.6361, 0.5673, 0.6361, 0.5627, 0.5, 0.5779, 0.5, 0.5673, 0.8639, 0.5733, 0.8639, 0.5779, 1.0, 0.5627, 1.0, 0.5577, 0.8639, 0.5577, 0.6361, 0.5673, 0.6361, 0.5673, 0.8639, 0.5577, 0.6361, 0.5517, 0.6361, 0.5471, 0.5, 0.5623, 0.5, 0.5517, 0.8639, 0.5577, 0.8639, 0.5623, 1.0, 0.5471, 1.0, 0.5421, 0.8639, 0.5421, 0.6361, 0.5517, 0.6361, 0.5517, 0.8639, 0.5421, 0.6361, 0.536, 0.6361, 0.5315, 0.5, 0.5466, 0.5, 0.536, 0.8639, 0.5421, 0.8639, 0.5466, 1.0, 0.5315, 1.0, 0.5265, 0.8639, 0.5265, 0.6361, 0.536, 0.6361, 0.536, 0.8639, 0.5265, 0.6361, 0.5204, 0.6361, 0.5159, 0.5, 0.531, 0.5, 0.5204, 0.8639, 0.5265, 0.8639, 0.531, 1.0, 0.5159, 1.0, 0.5108, 0.8639, 0.5108, 0.6361, 0.5204, 0.6361, 0.5204, 0.8639, 0.5108, 0.6361, 0.5048, 0.6361, 0.5002, 0.5, 0.5154, 0.5, 0.5048, 0.8639, 0.5108, 0.8639, 0.5154, 1.0, 0.5002, 1.0, 0.4952, 0.8639, 0.4952, 0.6361, 0.5048, 0.6361, 0.5048, 0.8639, 0.4952, 0.6361, 0.4892, 0.6361, 0.4846, 0.5, 0.4998, 0.5, 0.4892, 0.8639, 0.4952, 0.8639, 0.4998, 1.0, 0.4846, 1.0, 0.4796, 0.8639, 0.4796, 0.6361, 0.4892, 0.6361, 0.4892, 0.8639, 0.4796, 0.6361, 0.4735, 0.6361, 0.469, 0.5, 0.4841, 0.5, 0.4735, 0.8639, 0.4796, 0.8639, 0.4841, 1.0, 0.469, 1.0, 0.464, 0.8639, 0.464, 0.6361, 0.4735, 0.6361, 0.4735, 0.8639, 0.464, 0.6361, 0.4579, 0.6361, 0.4534, 0.5, 0.4685, 0.5, 0.4579, 0.8639, 0.464, 0.8639, 0.4685, 1.0, 0.4534, 1.0, 0.4483, 0.8639, 0.4483, 0.6361, 0.4579, 0.6361, 0.4579, 0.8639, 0.4483, 0.6361, 0.4423, 0.6361, 0.4377, 0.5, 0.4529, 0.5, 0.4423, 0.8639, 0.4483, 0.8639, 0.4529, 1.0, 0.4377, 1.0, 0.4327, 0.8639, 0.4327, 0.6361, 0.4423, 0.6361, 0.4423, 0.8639, 0.4327, 0.6361, 0.4267, 0.6361, 0.4221, 0.5, 0.4373, 0.5, 0.4267, 0.8639, 0.4327, 0.8639, 0.4373, 1.0, 0.4221, 1.0, 0.4171, 0.8639, 0.4171, 0.6361, 0.4267, 0.6361, 0.4267, 0.8639, 0.4171, 0.6361, 0.411, 0.6361, 0.4065, 0.5, 0.4216, 0.5, 0.411, 0.8639, 0.4171, 0.8639, 0.4216, 1.0, 0.4065, 1.0, 0.4015, 0.8639, 0.4015, 0.6361, 0.411, 0.6361, 0.411, 0.8639, 0.4015, 0.6361, 0.3954, 0.6361, 0.3909, 0.5, 0.406, 0.5, 0.3954, 0.8639, 0.4015, 0.8639, 0.406, 1.0, 0.3909, 1.0, 0.3858, 0.8639, 0.3858, 0.6361, 0.3954, 0.6361, 0.3954, 0.8639, 0.3858, 0.6361, 0.3798, 0.6361, 0.3752, 0.5, 0.3904, 0.5, 0.3798, 0.8639, 0.3858, 0.8639, 0.3904, 1.0, 0.3752, 1.0, 0.3702, 0.8639, 0.3702, 0.6361, 0.3798, 0.6361, 0.3798, 0.8639, 0.3702, 0.6361, 0.3642, 0.6361, 0.3596, 0.5, 0.3748, 0.5, 0.3642, 0.8639, 0.3702, 0.8639, 0.3748, 1.0, 0.3596, 1.0, 0.3546, 0.8639, 0.3546, 0.6361, 0.3642, 0.6361, 0.3642, 0.8639, 0.3546, 0.6361, 0.3485, 0.6361, 0.344, 0.5, 0.3591, 0.5, 0.3485, 0.8639, 0.3546, 0.8639, 0.3591, 1.0, 0.344, 1.0, 0.339, 0.8639, 0.339, 0.6361, 0.3485, 0.6361, 0.3485, 0.8639, 0.339, 0.6361, 0.3329, 0.6361, 0.3284, 0.5, 0.3435, 0.5, 0.3329, 0.8639, 0.339, 0.8639, 0.3435, 1.0, 0.3284, 1.0, 0.3233, 0.8639, 0.3233, 0.6361, 0.3329, 0.6361, 0.3329, 0.8639, 0.3233, 0.6361, 0.3173, 0.6361, 0.3127, 0.5, 0.3279, 0.5, 0.3173, 0.8639, 0.3233, 0.8639, 0.3279, 1.0, 0.3127, 1.0, 0.3077, 0.8639, 0.3077, 0.6361, 0.3173, 0.6361, 0.3173, 0.8639, 0.3077, 0.6361, 0.3017, 0.6361, 0.2971, 0.5, 0.3123, 0.5, 0.3017, 0.8639, 0.3077, 0.8639, 0.3123, 1.0, 0.2971, 1.0, 0.2921, 0.8639, 0.2921, 0.6361, 0.3017, 0.6361, 0.3017, 0.8639, 0.2921, 0.6361, 0.286, 0.6361, 0.2815, 0.5, 0.2966, 0.5, 0.286, 0.8639, 0.2921, 0.8639, 0.2966, 1.0, 0.2815, 1.0, 0.2765, 0.8639, 0.2765, 0.6361, 0.286, 0.6361, 0.286, 0.8639, 0.2765, 0.6361, 0.2704, 0.6361, 0.2659, 0.5, 0.281, 0.5, 0.2704, 0.8639, 0.2765, 0.8639, 0.281, 1.0, 0.2659, 1.0, 0.2608, 0.8639, 0.2608, 0.6361, 0.2704, 0.6361, 0.2704, 0.8639, 0.2608, 0.6361, 0.2548, 0.6361, 0.2502, 0.5, 0.2654, 0.5, 0.2548, 0.8639, 0.2608, 0.8639, 0.2654, 1.0, 0.2502, 1.0, 0.2452, 0.8639, 0.2452, 0.6361, 0.2548, 0.6361, 0.2548, 0.8639, 0.2452, 0.6361, 0.2392, 0.6361, 0.2346, 0.5, 0.2498, 0.5, 0.2392, 0.8639, 0.2452, 0.8639, 0.2498, 1.0, 0.2346, 1.0, 0.2296, 0.8639, 0.2296, 0.6361, 0.2392, 0.6361, 0.2392, 0.8639, 0.2296, 0.6361, 0.2235, 0.6361, 0.219, 0.5, 0.2341, 0.5, 0.2235, 0.8639, 0.2296, 0.8639, 0.2341, 1.0, 0.219, 1.0, 0.214, 0.8639, 0.214, 0.6361, 0.2235, 0.6361, 0.2235, 0.8639, 0.214, 0.6361, 0.2079, 0.6361, 0.2034, 0.5, 0.2185, 0.5, 0.2079, 0.8639, 0.214, 0.8639, 0.2185, 1.0, 0.2034, 1.0, 0.1983, 0.8639, 0.1983, 0.6361, 0.2079, 0.6361, 0.2079, 0.8639, 0.1983, 0.6361, 0.1923, 0.6361, 0.1877, 0.5, 0.2029, 0.5, 0.1923, 0.8639, 0.1983, 0.8639, 0.2029, 1.0, 0.1877, 1.0, 0.1827, 0.8639, 0.1827, 0.6361, 0.1923, 0.6361, 0.1923, 0.8639, 0.1827, 0.6361, 0.1767, 0.6361, 0.1721, 0.5, 0.1873, 0.5, 0.1767, 0.8639, 0.1827, 0.8639, 0.1873, 1.0, 0.1721, 1.0, 0.1671, 0.8639, 0.1671, 0.6361, 0.1767, 0.6361, 0.1767, 0.8639, 0.1671, 0.6361, 0.161, 0.6361, 0.1565, 0.5, 0.1716, 0.5, 0.161, 0.8639, 0.1671, 0.8639, 0.1716, 1.0, 0.1565, 1.0, 0.1515, 0.8639, 0.1515, 0.6361, 0.161, 0.6361, 0.161, 0.8639, 0.1515, 0.6361, 0.1454, 0.6361, 0.1409, 0.5, 0.156, 0.5, 0.1454, 0.8639, 0.1515, 0.8639, 0.156, 1.0, 0.1409, 1.0, 0.1358, 0.8639, 0.1358, 0.6361, 0.1454, 0.6361, 0.1454, 0.8639, 0.1358, 0.6361, 0.1298, 0.6361, 0.1252, 0.5, 0.1404, 0.5, 0.1298, 0.8639, 0.1358, 0.8639, 0.1404, 1.0, 0.1252, 1.0, 0.1202, 0.8639, 0.1202, 0.6361, 0.1298, 0.6361, 0.1298, 0.8639, 0.1202, 0.6361, 0.1142, 0.6361, 0.1096, 0.5, 0.1248, 0.5, 0.1142, 0.8639, 0.1202, 0.8639, 0.1248, 1.0, 0.1096, 1.0, 0.1046, 0.8639, 0.1046, 0.6361, 0.1142, 0.6361, 0.1142, 0.8639, 0.1046, 0.6361, 0.09853, 0.6361, 0.09398, 0.5, 0.1091, 0.5, 0.09853, 0.8639, 0.1046, 0.8639, 0.1091, 1.0, 0.09398, 1.0, 0.08897, 0.8639, 0.08897, 0.6361, 0.09853, 0.6361, 0.09853, 0.8639, 0.08897, 0.6361, 0.0829, 0.6361, 0.07836, 0.5, 0.09352, 0.5, 0.0829, 0.8639, 0.08897, 0.8639, 0.09352, 1.0, 0.07836, 1.0, 0.07335, 0.8639, 0.07335, 0.6361, 0.0829, 0.6361, 0.0829, 0.8639, 0.07335, 0.6361, 0.06728, 0.6361, 0.06273, 0.5, 0.07789, 0.5, 0.06728, 0.8639, 0.07335, 0.8639, 0.07789, 1.0, 0.06273, 1.0, 0.05772, 0.8639, 0.05772, 0.6361, 0.06728, 0.6361, 0.06728, 0.8639, 0.05772, 0.6361, 0.05165, 0.6361, 0.04711, 0.5, 0.06227, 0.5, 0.05165, 0.8639, 0.05772, 0.8639, 0.06227, 1.0, 0.04711, 1.0, 0.0421, 0.8639, 0.0421, 0.6361, 0.05165, 0.6361, 0.05165, 0.8639, 0.0421, 0.6361, 0.03603, 0.6361, 0.03148, 0.5, 0.04664, 0.5, 0.03603, 0.8639, 0.0421, 0.8639, 0.04664, 1.0, 0.03148, 1.0, 0.02647, 0.8639, 0.02647, 0.6361, 0.03603, 0.6361, 0.03603, 0.8639, 0.02647, 0.6361, 0.0204, 0.6361, 0.01586, 0.5, 0.03102, 0.5, 0.0204, 0.8639, 0.02647, 0.8639, 0.03102, 1.0, 0.01586, 1.0, 0.01085, 0.8639, 0.01085, 0.6361, 0.0204, 0.6361, 0.0204, 0.8639, 0.01085, 0.6361, 0.004776, 0.6361, 0.0002346, 0.5, 0.01539, 0.5, 0.004776, 0.8639, 0.01085, 0.8639, 0.01539, 1.0, 0.0002346, 1.0, 0.75, 0.4828, 0.7728, 0.4817, 0.7954, 0.4783, 0.8176, 0.4728, 0.8391, 0.4651, 0.8597, 0.4553, 0.8793, 0.4436, 0.8977, 0.43, 0.9146, 0.4146, 0.93, 0.3977, 0.9436, 0.3793, 0.9553, 0.3597, 0.9651, 0.3391, 0.9728, 0.3176, 0.9783, 0.2954, 0.9817, 0.2728, 0.9828, 0.25, 0.9817, 0.2272, 0.9783, 0.2046, 0.9728, 0.1824, 0.9651, 0.1609, 0.9553, 0.1403, 0.9436, 0.1207, 0.9299, 0.1023, 0.9146, 0.08539, 0.8977, 0.07005, 0.8793, 0.05644, 0.8597, 0.0447, 0.8391, 0.03493, 0.8176, 0.02723, 0.7954, 0.02168, 0.7728, 0.01833, 0.75, 0.01721, 0.7272, 0.01833, 0.7046, 0.02168, 0.6824, 0.02723, 0.6609, 0.03493, 0.6403, 0.0447, 0.6207, 0.05644, 0.6023, 0.07005, 0.5854, 0.08539, 0.57, 0.1023, 0.5564, 0.1207, 0.5447, 0.1403, 0.5349, 0.1609, 0.5272, 0.1824, 0.5217, 0.2046, 0.5183, 0.2272, 0.5172, 0.25, 0.5183, 0.2728, 0.5217, 0.2954, 0.5272, 0.3176, 0.5349, 0.3391, 0.5447, 0.3597, 0.5564, 0.3793, 0.57, 0.3977, 0.5854, 0.4146, 0.6023, 0.4299, 0.6207, 0.4436, 0.6403, 0.4553, 0.6609, 0.4651, 0.6824, 0.4728, 0.7046, 0.4783, 0.7272, 0.4817, 0.969, 1.0, 0.9841, 1.0, 0.9841, 1.0, 0.969, 1.0, 0.8127, 1.0, 0.8279, 1.0, 0.8279, 1.0, 0.8127, 1.0, 0.2659, 1.0, 0.281, 1.0, 0.281, 1.0, 0.2659, 1.0, 0.469, 1.0, 0.4841, 1.0, 0.4841, 1.0, 0.469, 1.0, 0.6721, 1.0, 0.6873, 1.0, 0.6873, 1.0, 0.6721, 1.0, 0.1252, 1.0, 0.1404, 1.0, 0.1404, 1.0, 0.1252, 1.0, 0.8752, 1.0, 0.8904, 1.0, 0.8904, 1.0, 0.8752, 1.0, 0.3284, 1.0, 0.3435, 1.0, 0.3435, 1.0, 0.3284, 1.0, 0.5315, 1.0, 0.5466, 1.0, 0.5466, 1.0, 0.5315, 1.0, 0.7346, 1.0, 0.7498, 1.0, 0.7498, 1.0, 0.7346, 1.0, 0.1877, 1.0, 0.2029, 1.0, 0.2029, 1.0, 0.1877, 1.0, 0.9377, 1.0, 0.9529, 1.0, 0.9529, 1.0, 0.9377, 1.0, 0.3909, 1.0, 0.406, 1.0, 0.406, 1.0, 0.3909, 1.0, 0.594, 1.0, 0.6091, 1.0, 0.6091, 1.0, 0.594, 1.0, 0.04711, 1.0, 0.06227, 1.0, 0.06227, 1.0, 0.04711, 1.0, 0.7971, 1.0, 0.8123, 1.0, 0.8123, 1.0, 0.7971, 1.0, 0.2502, 1.0, 0.2654, 1.0, 0.2654, 1.0, 0.2502, 1.0, 0.4534, 1.0, 0.4685, 1.0, 0.4685, 1.0, 0.4534, 1.0, 0.6565, 1.0, 0.6716, 1.0, 0.6716, 1.0, 0.6565, 1.0, 0.1096, 1.0, 0.1248, 1.0, 0.1248, 1.0, 0.1096, 1.0, 0.8596, 1.0, 0.8748, 1.0, 0.8748, 1.0, 0.8596, 1.0, 0.3127, 1.0, 0.3279, 1.0, 0.3279, 1.0, 0.3127, 1.0, 0.5159, 1.0, 0.531, 1.0, 0.531, 1.0, 0.5159, 1.0, 0.719, 1.0, 0.7341, 1.0, 0.7341, 1.0, 0.719, 1.0, 0.1721, 1.0, 0.1873, 1.0, 0.1873, 1.0, 0.1721, 1.0, 0.9221, 1.0, 0.9373, 1.0, 0.9373, 1.0, 0.9221, 1.0, 0.9846, 1.0, 0.9998, 1.0, 0.9998, 1.0, 0.9846, 1.0, 0.3752, 1.0, 0.3904, 1.0, 0.3904, 1.0, 0.3752, 1.0, 0.5784, 1.0, 0.5935, 1.0, 0.5935, 1.0, 0.5784, 1.0, 0.03148, 1.0, 0.04664, 1.0, 0.04664, 1.0, 0.03148, 1.0, 0.7815, 1.0, 0.7966, 1.0, 0.7966, 1.0, 0.7815, 1.0, 0.2346, 1.0, 0.2498, 1.0, 0.2498, 1.0, 0.2346, 1.0, 0.4377, 1.0, 0.4529, 1.0, 0.4529, 1.0, 0.4377, 1.0, 0.6409, 1.0, 0.656, 1.0, 0.656, 1.0, 0.6409, 1.0, 0.09398, 1.0, 0.1091, 1.0, 0.1091, 1.0, 0.09398, 1.0, 0.844, 1.0, 0.8591, 1.0, 0.8591, 1.0, 0.844, 1.0, 0.2971, 1.0, 0.3123, 1.0, 0.3123, 1.0, 0.2971, 1.0, 0.5002, 1.0, 0.5154, 1.0, 0.5154, 1.0, 0.5002, 1.0, 0.7034, 1.0, 0.7185, 1.0, 0.7185, 1.0, 0.7034, 1.0, 0.1565, 1.0, 0.1716, 1.0, 0.1716, 1.0, 0.1565, 1.0, 0.9065, 1.0, 0.9216, 1.0, 0.9216, 1.0, 0.9065, 1.0, 0.3596, 1.0, 0.3748, 1.0, 0.3748, 1.0, 0.3596, 1.0, 0.5627, 1.0, 0.5779, 1.0, 0.5779, 1.0, 0.5627, 1.0, 0.01586, 1.0, 0.03102, 1.0, 0.03102, 1.0, 0.01586, 1.0, 0.7659, 1.0, 0.781, 1.0, 0.781, 1.0, 0.7659, 1.0, 0.219, 1.0, 0.2341, 1.0, 0.2341, 1.0, 0.219, 1.0, 0.969, 1.0, 0.9841, 1.0, 0.9841, 1.0, 0.969, 1.0, 0.4221, 1.0, 0.4373, 1.0, 0.4373, 1.0, 0.4221, 1.0, 0.6252, 1.0, 0.6404, 1.0, 0.6404, 1.0, 0.6252, 1.0, 0.07836, 1.0, 0.09352, 1.0, 0.09352, 1.0, 0.07836, 1.0, 0.8284, 1.0, 0.8435, 1.0, 0.8435, 1.0, 0.8284, 1.0, 0.2815, 1.0, 0.2966, 1.0, 0.2966, 1.0, 0.2815, 1.0, 0.4846, 1.0, 0.4998, 1.0, 0.4998, 1.0, 0.4846, 1.0, 0.6877, 1.0, 0.7029, 1.0, 0.7029, 1.0, 0.6877, 1.0, 0.1409, 1.0, 0.156, 1.0, 0.156, 1.0, 0.1409, 1.0, 0.8909, 1.0, 0.906, 1.0, 0.906, 1.0, 0.8909, 1.0, 0.344, 1.0, 0.3591, 1.0, 0.3591, 1.0, 0.344, 1.0, 0.5471, 1.0, 0.5623, 1.0, 0.5623, 1.0, 0.5471, 1.0, 0.0002346, 1.0, 0.01539, 1.0, 0.01539, 1.0, 0.0002346, 1.0, 0.7502, 1.0, 0.7654, 1.0, 0.7654, 1.0, 0.7502, 1.0, 0.2034, 1.0, 0.2185, 1.0, 0.2185, 1.0, 0.2034, 1.0, 0.9534, 1.0, 0.9685, 1.0, 0.9685, 1.0, 0.9534, 1.0, 0.4065, 1.0, 0.4216, 1.0, 0.4216, 1.0, 0.4065, 1.0, 0.6096, 1.0, 0.6248, 1.0, 0.6248, 1.0, 0.6096, 1.0, 0.2728, 0.4817, 0.25, 0.4828, 0.2272, 0.4817, 0.2046, 0.4783, 0.1824, 0.4728, 0.1609, 0.4651, 0.1403, 0.4553, 0.1207, 0.4436, 0.1023, 0.4299, 0.08539, 0.4146, 0.07005, 0.3977, 0.05644, 0.3793, 0.0447, 0.3597, 0.03493, 0.3391, 0.02723, 0.3176, 0.02168, 0.2954, 0.01833, 0.2728, 0.01721, 0.25, 0.01833, 0.2272, 0.02168, 0.2046, 0.02723, 0.1824, 0.03493, 0.1609, 0.0447, 0.1403, 0.05644, 0.1207, 0.07005, 0.1023, 0.08539, 0.08539, 0.1023, 0.07005, 0.1207, 0.05644, 0.1403, 0.0447, 0.1609, 0.03493, 0.1824, 0.02723, 0.2046, 0.02168, 0.2272, 0.01833, 0.25, 0.01721, 0.2728, 0.01833, 0.2954, 0.02168, 0.3176, 0.02723, 0.3391, 0.03493, 0.3597, 0.0447, 0.3793, 0.05644, 0.3977, 0.07005, 0.4146, 0.08539, 0.43, 0.1023, 0.4436, 0.1207, 0.4553, 0.1403, 0.4651, 0.1609, 0.4728, 0.1824, 0.4783, 0.2046, 0.4817, 0.2272, 0.4828, 0.25, 0.4817, 0.2728, 0.4783, 0.2954, 0.4728, 0.3176, 0.4651, 0.3391, 0.4553, 0.3597, 0.4436, 0.3793, 0.43, 0.3977, 0.4146, 0.4146, 0.3977, 0.43, 0.3793, 0.4436, 0.3597, 0.4553, 0.3391, 0.4651, 0.3176, 0.4728, 0.2954, 0.4783, 0.1409, 1.0, 0.156, 1.0, 0.156, 1.0, 0.1409, 1.0, 0.5471, 1.0, 0.5623, 1.0, 0.5623, 1.0, 0.5471, 1.0, 0.9534, 1.0, 0.9685, 1.0, 0.9685, 1.0, 0.9534, 1.0, 0.1252, 1.0, 0.1404, 1.0, 0.1404, 1.0, 0.1252, 1.0, 0.5315, 1.0, 0.5466, 1.0, 0.5466, 1.0, 0.5315, 1.0, 0.9377, 1.0, 0.9529, 1.0, 0.9529, 1.0, 0.9377, 1.0, 0.1096, 1.0, 0.1248, 1.0, 0.1248, 1.0, 0.1096, 1.0, 0.5159, 1.0, 0.531, 1.0, 0.531, 1.0, 0.5159, 1.0, 0.9221, 1.0, 0.9373, 1.0, 0.9373, 1.0, 0.9221, 1.0, 0.09398, 1.0, 0.1091, 1.0, 0.1091, 1.0, 0.09398, 1.0, 0.5002, 1.0, 0.5154, 1.0, 0.5154, 1.0, 0.5002, 1.0, 0.9065, 1.0, 0.9216, 1.0, 0.9216, 1.0, 0.9065, 1.0, 0.07836, 1.0, 0.09352, 1.0, 0.09352, 1.0, 0.07836, 1.0, 0.4846, 1.0, 0.4998, 1.0, 0.4998, 1.0, 0.4846, 1.0, 0.8909, 1.0, 0.906, 1.0, 0.906, 1.0, 0.8909, 1.0, 0.06273, 1.0, 0.07789, 1.0, 0.07789, 1.0, 0.06273, 1.0, 0.469, 1.0, 0.4841, 1.0, 0.4841, 1.0, 0.469, 1.0, 0.8752, 1.0, 0.8904, 1.0, 0.8904, 1.0, 0.8752, 1.0, 0.04711, 1.0, 0.06227, 1.0, 0.06227, 1.0, 0.04711, 1.0, 0.4534, 1.0, 0.4685, 1.0, 0.4685, 1.0, 0.4534, 1.0, 0.8596, 1.0, 0.8748, 1.0, 0.8748, 1.0, 0.8596, 1.0, 0.03148, 1.0, 0.04664, 1.0, 0.04664, 1.0, 0.03148, 1.0, 0.4377, 1.0, 0.4529, 1.0, 0.4529, 1.0, 0.4377, 1.0, 0.844, 1.0, 0.8591, 1.0, 0.8591, 1.0, 0.844, 1.0, 0.01586, 1.0, 0.03102, 1.0, 0.03102, 1.0, 0.01586, 1.0, 0.4221, 1.0, 0.4373, 1.0, 0.4373, 1.0, 0.4221, 1.0, 0.8284, 1.0, 0.8435, 1.0, 0.8435, 1.0, 0.8284, 1.0, 0.0002346, 1.0, 0.01539, 1.0, 0.01539, 1.0, 0.0002346, 1.0, 0.4065, 1.0, 0.4216, 1.0, 0.4216, 1.0, 0.4065, 1.0, 0.8127, 1.0, 0.8279, 1.0, 0.8279, 1.0, 0.8127, 1.0, 0.3909, 1.0, 0.406, 1.0, 0.406, 1.0, 0.3909, 1.0, 0.7971, 1.0, 0.8123, 1.0, 0.8123, 1.0, 0.7971, 1.0, 0.3752, 1.0, 0.3904, 1.0, 0.3904, 1.0, 0.3752, 1.0, 0.7815, 1.0, 0.7966, 1.0, 0.7966, 1.0, 0.7815, 1.0, 0.3596, 1.0, 0.3748, 1.0, 0.3748, 1.0, 0.3596, 1.0, 0.7659, 1.0, 0.781, 1.0, 0.781, 1.0, 0.7659, 1.0, 0.344, 1.0, 0.3591, 1.0, 0.3591, 1.0, 0.344, 1.0, 0.7502, 1.0, 0.7654, 1.0, 0.7654, 1.0, 0.7502, 1.0, 0.3284, 1.0, 0.3435, 1.0, 0.3435, 1.0, 0.3284, 1.0, 0.7346, 1.0, 0.7498, 1.0, 0.7498, 1.0, 0.7346, 1.0, 0.3127, 1.0, 0.3279, 1.0, 0.3279, 1.0, 0.3127, 1.0, 0.719, 1.0, 0.7341, 1.0, 0.7341, 1.0, 0.719, 1.0, 0.2971, 1.0, 0.3123, 1.0, 0.3123, 1.0, 0.2971, 1.0, 0.7034, 1.0, 0.7185, 1.0, 0.7185, 1.0, 0.7034, 1.0, 0.2815, 1.0, 0.2966, 1.0, 0.2966, 1.0, 0.2815, 1.0, 0.6877, 1.0, 0.7029, 1.0, 0.7029, 1.0, 0.6877, 1.0, 0.2659, 1.0, 0.281, 1.0, 0.281, 1.0, 0.2659, 1.0, 0.6721, 1.0, 0.6873, 1.0, 0.6873, 1.0, 0.6721, 1.0, 0.2502, 1.0, 0.2654, 1.0, 0.2654, 1.0, 0.2502, 1.0, 0.6565, 1.0, 0.6716, 1.0, 0.6716, 1.0, 0.6565, 1.0, 0.2346, 1.0, 0.2498, 1.0, 0.2498, 1.0, 0.2346, 1.0, 0.6409, 1.0, 0.656, 1.0, 0.656, 1.0, 0.6409, 1.0, 0.219, 1.0, 0.2341, 1.0, 0.2341, 1.0, 0.219, 1.0, 0.6252, 1.0, 0.6404, 1.0, 0.6404, 1.0, 0.6252, 1.0, 0.2034, 1.0, 0.2185, 1.0, 0.2185, 1.0, 0.2034, 1.0, 0.6096, 1.0, 0.6248, 1.0, 0.6248, 1.0, 0.6096, 1.0, 0.1877, 1.0, 0.2029, 1.0, 0.2029, 1.0, 0.1877, 1.0, 0.594, 1.0, 0.6091, 1.0, 0.6091, 1.0, 0.594, 1.0, 0.1721, 1.0, 0.1873, 1.0, 0.1873, 1.0, 0.1721, 1.0, 0.5784, 1.0, 0.5935, 1.0, 0.5935, 1.0, 0.5784, 1.0, 0.9846, 1.0, 0.9998, 1.0, 0.9998, 1.0, 0.9846, 1.0, 0.1565, 1.0, 0.1716, 1.0, 0.1716, 1.0, 0.1565, 1.0, 0.5627, 1.0, 0.5779, 1.0, 0.5779, 1.0, 0.5627, 1.0])
me_cylinder_004.use_remesh_fix_poles = True
me_cylinder_004.use_remesh_preserve_attributes = False
me_cylinder_004.use_mirror_vertex_groups = False
me_cylinder_004.update()

# ---- objects
ob_circle_plate_000 = bpy.data.objects.new('Circle Plate.000', me_cylinder_005)
ob_circle_plate_001 = bpy.data.objects.new('Circle Plate.001', me_cylinder_002)
ob_circle_plate_003 = bpy.data.objects.new('Circle Plate.003', me_cylinder_004)

# ---- transforms, parenting, visibility, modifiers, constraints
ob_circle_plate_000.location = (-114.6, 25.4, 3.089)
ob_circle_plate_000.scale = (25.4, 25.4, 25.2)
ob_circle_plate_000.lineart.crease_threshold = 0.0
_m = ob_circle_plate_000.modifiers.new('Bevel', 'BEVEL')
_m.width = 0.02
_m.width_pct = 0.02
_m.limit_method = 'NONE'
ob_circle_plate_001.location = (-174.6, 25.4, 3.089)
ob_circle_plate_001.scale = (25.4, 25.4, 25.2)
ob_circle_plate_001.lineart.crease_threshold = 0.0
ob_circle_plate_003.location = (-54.6, 25.4, 3.311)
ob_circle_plate_003.scale = (25.4, 25.4, 25.2)
ob_circle_plate_003.lineart.crease_threshold = 0.0

# ---- collection membership
col_collection.objects.link(ob_circle_plate_000)
col_collection.objects.link(ob_circle_plate_001)
col_collection.objects.link(ob_circle_plate_003)

# ---- scene / render settings (as saved in the file)
scene.frame_start = 1; scene.frame_end = 250; scene.frame_set(1)
scene.render.engine = 'BLENDER_EEVEE_NEXT'
scene.cycles.use_denoising = False
scene.cycles.samples = 128
scene.cycles.sampling_pattern = 'TABULATED_SOBOL'
scene.cycles.use_adaptive_sampling = False
scene.cycles.use_light_tree = False
scene.view_settings.view_transform = 'Filmic'
bpy.context.view_layer.update()

# ---- added for rendering (the .blend has no active camera and no usable light): camera, sun
cam_auto = bpy.data.cameras.new('AutoCamera')
cam_auto.lens = 50.0
cam_auto.sensor_width = 36.0
cam_auto.clip_end = 2893.23
ob_auto_camera = bpy.data.objects.new('AutoCamera', cam_auto)
scene.collection.objects.link(ob_auto_camera)
ob_auto_camera.location = (50.2381, -172.428, 134.974)
ob_auto_camera.rotation_euler = (1.09748, -7.21219e-08, 0.694738)
scene.camera = ob_auto_camera
light_auto_sun = bpy.data.lights.new('AutoSun', 'SUN')
light_auto_sun.energy = 3.0
light_auto_sun.angle = 0.0523599
ob_auto_sun = bpy.data.objects.new('AutoSun', light_auto_sun)
scene.collection.objects.link(ob_auto_sun)
ob_auto_sun.rotation_euler = (0.872665, 0.174533, 0.523599)
bpy.context.view_layer.update()
